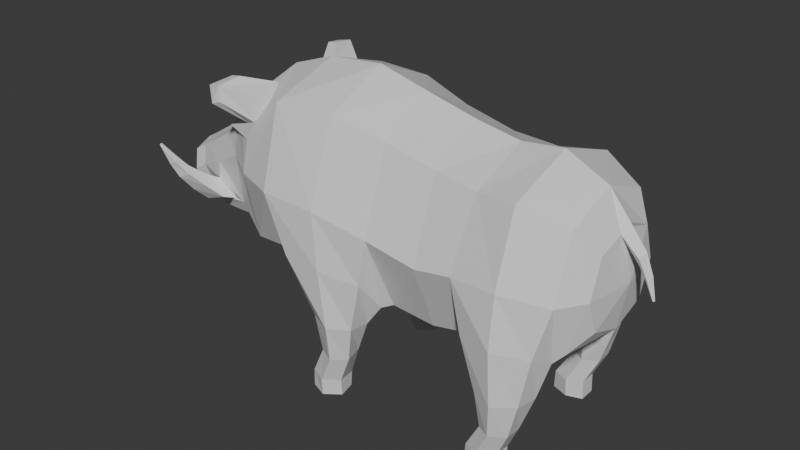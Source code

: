 # Source: low_poly_boar.blend  (saved by Blender 4.2.66; exported with 4.5.12 LTS)
import bpy
from mathutils import Matrix  # noqa: F401  (used for matrix-valued properties, if any)

bpy.ops.wm.read_factory_settings(use_empty=True)
scene = bpy.context.scene
scene.name = 'Scene'

# ---- collections
col_collection = bpy.data.collections.new('Collection'); scene.collection.children.link(col_collection)

# ---- images (referenced by path relative to the original .blend; pixels are not part of the script)
import os
ASSET_DIR = os.environ.get("B2B_ASSET_DIR", "")  # directory of the original .blend (textures are referenced by path, not embedded)
HERE = os.path.dirname(os.path.abspath(__file__))  # packed textures are extracted next to this script under _unpacked/

def load_image(name, relpath, width, height, colorspace="sRGB"):
    """Load a texture the original file referenced (path relative to the .blend, or extracted next to this script)."""
    p = next((c for c in (os.path.join(HERE, relpath), os.path.join(ASSET_DIR, relpath)) if relpath and os.path.exists(c)), "")
    if p:
        img = bpy.data.images.load(p, check_existing=True)
        img.name = name
    else:  # same state as the original file: an image datablock whose file is absent (Cycles renders it pink)
        img = bpy.data.images.new(name, width, height)
        img.source = "FILE"
        img.filepath = "//" + (relpath or name)
    img.colorspace_settings.name = colorspace
    return img
img_coloratlas_png = load_image('ColorAtlas.png', 'ColorAtlas.png', 1024, 1024, 'sRGB')

# ---- materials (node trees are filled in below, after node groups)
mat_material = bpy.data.materials.new('Material')
mat_material.alpha_threshold = 0.0
mat_material.roughness = 0.5
mat_material.line_color = (0.0, 0.0, 0.0, 1.0)
mat_boarcolors = bpy.data.materials.new('BoarColors')
mat_boarcolors.alpha_threshold = 0.0
mat_boarcolors.roughness = 0.5
mat_boarcolors.line_color = (0.0, 0.0, 0.0, 1.0)

# ---- material node trees
mat_material.use_nodes = True; mat_material.node_tree.nodes.clear()
_N = mat_material.node_tree.nodes; _L = mat_material.node_tree.links
n0 = _N.new('ShaderNodeOutputMaterial'); n0.name = 'Material Output'; n0.location = (300, 300)
n1 = _N.new('ShaderNodeBsdfPrincipled'); n1.name = 'Principled BSDF'; n1.location = (10, 300)
n1.inputs[3].default_value = 1.45
_L.new(n1.outputs[0], n0.inputs[0])
n0.is_active_output = True
mat_boarcolors.use_nodes = True; mat_boarcolors.node_tree.nodes.clear()
_N = mat_boarcolors.node_tree.nodes; _L = mat_boarcolors.node_tree.links
n0 = _N.new('ShaderNodeOutputMaterial'); n0.name = 'Material Output'; n0.location = (295, 264)
n1 = _N.new('ShaderNodeBsdfPrincipled'); n1.name = 'Principled BSDF'; n1.location = (5, 264)
n1.inputs[3].default_value = 1.45
n2 = _N.new('ShaderNodeTexImage'); n2.name = 'Image Texture.001'; n2.location = (-331, 194)
n2.image = img_coloratlas_png
_L.new(n1.outputs[0], n0.inputs[0])
_L.new(n2.outputs[0], n1.inputs[0])
n0.is_active_output = True

# ---- world
world_world = bpy.data.worlds.new('World'); scene.world = world_world
world_world.use_nodes = True; world_world.node_tree.nodes.clear()
_N = world_world.node_tree.nodes; _L = world_world.node_tree.links
n0 = _N.new('ShaderNodeOutputWorld'); n0.name = 'World Output'; n0.location = (300, 300)
n1 = _N.new('ShaderNodeBackground'); n1.name = 'Background'; n1.location = (10, 300)
n1.inputs[0].default_value = (0.05088, 0.05088, 0.05088, 1.0)
_L.new(n1.outputs[0], n0.inputs[0])
n0.is_active_output = True
world_world.color = (0.05088, 0.05088, 0.05088)
world_world.sun_shadow_jitter_overblur = 0.0

# ---- meshes
me_cube = bpy.data.meshes.new('Cube')
me_cube.from_pydata([(0.4266, 0.0, -0.8468), (0.4266, -0.6765, -0.07632), (0.4266, 0.0, 0.7889), (-1.863e-09, -0.4568, 0.6595), (0.05153, -0.438, -0.6078), (0.4266, -0.4528, -0.6232), (-6.519e-09, 0.0, 0.8895), (1.304e-08, -0.6867, 4.657e-09), (0.4266, -0.4528, 0.5652), (0.0, 0.0, -0.8587), (0.784, 0.0, -0.735), (0.7291, -0.6789, -0.02385), (0.784, 0.0, 0.7296), (0.7291, -0.4847, -0.5402), (0.784, -0.4828, 0.5348), (1.122, 0.0, -0.6927), (1.122, -0.7334, 0.01843), (1.122, 0.0, 0.7719), (1.122, -0.3111, -0.4979), (1.122, -0.5496, 0.5771), (1.457, 0.0, -0.5565), (1.46, -0.5784, -0.03293), (1.46, 0.0, 0.6117), (1.48, -0.4151, -0.4418), (1.46, -0.4228, 0.445), (1.605, 0.0, -0.3868), (1.605, -0.3872, -0.0195), (1.627, 0.0, 0.4079), (1.605, -0.2866, -0.2862), (1.605, -0.2866, 0.269), (-0.4305, -0.5307, 0.7671), (-0.3746, -0.3377, -0.6218), (-0.4305, 0.0, 0.9971), (-0.4305, -0.7606, 0.1076), (-0.4305, 0.0, -0.7511), (-0.9109, -0.5753, 0.759), (-0.8955, -0.5753, -0.3949), (-0.9109, 0.0, 0.9491), (-0.8955, -0.7655, 0.1251), (-0.8955, 0.0, -0.5851), (-1.241, -0.4217, 0.6187), (-1.274, -0.4815, -0.473), (-1.276, 0.0, 0.8191), (-1.261, -0.6224, 0.1201), (-1.274, 0.0, -0.614), (-1.655, -0.2941, 0.3666), (-1.582, -0.3089, -0.4313), (-1.702, 0.0, 0.4499), (-1.577, -0.4103, 0.1058), (-1.566, 0.0, -0.5585), (-1.793, -0.2663, 0.1991), (-1.947, -0.2344, -0.485), (-1.793, 0.0, 0.2829), (-1.878, -0.3255, -0.0486), (-1.947, 0.0, -0.5688), (-2.227, -0.1637, -0.06002), (-2.117, -0.1759, -0.414), (-2.249, 0.0, -0.004494), (-2.163, -0.237, -0.1963), (-2.101, 0.0, -0.4399), (-2.342, -0.1637, -0.1273), (-2.238, -0.1933, -0.4438), (-2.364, 0.0, -0.07175), (-2.278, -0.237, -0.2636), (-2.222, 0.0, -0.4658), (-0.1348, -0.5194, -0.8005), (-0.1416, -0.6917, -0.7823), (-0.3161, -0.4127, -0.8503), (-0.311, -0.7787, -0.7951), (-0.5158, -0.5453, -0.804), (-0.5153, -0.6789, -0.798), (-1.922, -0.2822, -0.3951), (-1.581, -0.3525, -0.3193), (-2.311, -0.06526, -0.2255), (-2.265, -0.06337, -0.3591), (-2.268, -0.1267, -0.353), (-2.29, -0.152, -0.2855), (-2.311, -0.1095, -0.2174), (-2.28, -0.06137, -0.2089), (-2.234, -0.05948, -0.3426), (-2.237, -0.1228, -0.3365), (-2.26, -0.1481, -0.2689), (-2.285, -0.1146, -0.1939), (-1.876, -0.3323, -0.2034), (-1.729, -0.3061, -0.3463), (-1.932, -0.4228, -0.369), (-1.889, -0.3437, -0.1965), (-1.75, -0.4207, -0.3015), (-2.001, -0.5056, -0.28), (-1.943, -0.4217, -0.1538), (-1.844, -0.4967, -0.2143), (-2.07, -0.5852, -0.1618), (-2.026, -0.5235, -0.06845), (-1.964, -0.5721, -0.1129), (-2.152, -0.6029, -0.06449), (-2.133, -0.5536, -0.0009883), (-2.077, -0.6021, -0.028), (-2.275, -0.5928, 0.06581), (-2.268, -0.5665, 0.06628), (-2.259, -0.5838, 0.06931), (-1.988, -0.2546, -0.2871), (-1.993, -0.3282, -0.288), (-2.048, -0.4102, -0.2199), (-2.121, -0.5028, -0.118), (-2.199, -0.5491, -0.02664), (-2.286, -0.5731, 0.07047), (-1.276, -0.2704, 0.74), (-1.271, -0.5289, 0.4905), (-1.068, -0.4884, 0.7039), (-1.174, -0.5572, 0.5311), (-1.172, -0.2964, 0.7692), (-1.484, -0.6899, 0.786), (-1.427, -0.5164, 0.8233), (-1.425, -0.7303, 0.6663), (-1.371, -0.712, 0.8058), (-1.362, -0.7133, 0.6873), (-1.348, -0.5171, 0.8372), (-1.268, -0.5584, 0.3735), (-1.55, -0.4576, 0.3833), (-0.2306, -0.5151, -1.067), (-0.196, -0.6618, -1.07), (-0.3312, -0.4492, -1.093), (-0.3185, -0.7379, -1.092), (-0.4593, -0.5323, -1.095), (-0.4529, -0.6686, -1.088), (-0.3161, -0.5005, -1.311), (-0.2962, -0.6464, -1.307), (-0.4377, -0.4398, -1.321), (-0.42, -0.7284, -1.313), (-0.5601, -0.5104, -1.309), (-0.5537, -0.6663, -1.311), (-0.326, -0.4997, -1.441), (-0.2964, -0.6359, -1.446), (-0.4525, -0.4488, -1.454), (-0.4201, -0.7204, -1.451), (-0.5602, -0.5129, -1.448), (-0.5539, -0.6689, -1.449), (-0.367, -0.7858, -0.3334), (-0.7015, -0.7651, -0.3241), (-0.7015, -0.5489, -0.5916), (-0.3321, -0.3803, -0.739), (-0.03301, -0.4805, -0.644), (-0.05744, -0.6936, -0.3818), (0.8201, -0.5276, -0.5575), (0.8339, -0.6937, -0.4214), (1.124, -0.3906, -0.6198), (1.127, -0.7865, -0.3899), (1.405, -0.4575, -0.5199), (1.365, -0.642, -0.425), (0.9459, -0.5555, -0.8155), (0.9743, -0.7042, -0.808), (1.114, -0.4558, -0.8227), (1.14, -0.7736, -0.8162), (1.326, -0.4974, -0.8087), (1.3, -0.6655, -0.8026), (1.003, -0.5456, -1.095), (1.006, -0.6756, -1.086), (1.108, -0.4749, -1.095), (1.11, -0.7313, -1.088), (1.228, -0.5266, -1.089), (1.227, -0.6591, -1.085), (0.8808, -0.5034, -1.31), (0.8825, -0.6533, -1.308), (1.004, -0.4498, -1.313), (1.005, -0.7139, -1.298), (1.127, -0.498, -1.302), (1.124, -0.6364, -1.302), (0.8727, -0.5074, -1.459), (0.8713, -0.6553, -1.46), (1.007, -0.4565, -1.456), (1.008, -0.7205, -1.455), (1.13, -0.5018, -1.459), (1.127, -0.6403, -1.46), (1.668, 0.0, -0.01779), (1.608, -0.07448, 0.3418), (1.625, 0.0, 0.2473), (1.742, -0.0534, 0.1972), (1.761, 0.0, 0.24), (1.719, 0.0, 0.1239), (1.799, -0.03666, 0.06277), (1.823, 0.0, 0.08316), (1.776, 0.0, 0.03363), (1.846, -0.01396, -0.08508), (1.855, 0.0, -0.08578), (1.837, 0.0, -0.09728), (-1.4, -0.4782, 0.372), (-1.577, -0.3471, 0.368), (-1.508, -0.4171, 0.2759), (-1.526, -0.4383, 0.3893)], [], [(3, 6, 2, 8), (4, 7, 1, 5), (3, 7, 1, 8), (4, 9, 0, 5), (8, 1, 11, 14), (5, 1, 11, 13), (5, 0, 10, 13), (8, 2, 12, 14), (14, 12, 17, 19), (13, 10, 15, 18), (16, 21, 148, 146), (14, 11, 16, 19), (19, 17, 22, 24), (18, 15, 20, 23), (11, 16, 146, 144), (19, 16, 21, 24), (24, 22, 27, 174, 29), (23, 20, 25, 28), (23, 21, 26, 28), (24, 21, 26, 29), (7, 3, 30, 33), (6, 3, 30, 32), (9, 4, 31, 34), (140, 139, 69, 67), (32, 30, 35, 37), (34, 31, 36, 39), (33, 30, 35, 38), (138, 137, 68, 70), (38, 36, 41, 43), (37, 35, 108, 110, 106, 42), (39, 36, 41, 44), (38, 35, 108, 109, 107, 117, 43), (43, 41, 46, 72, 48), (44, 41, 46, 49), (48, 72, 84, 83, 53), (47, 45, 50, 52), (49, 46, 51, 54), (53, 58, 55, 50), (53, 83, 100, 71, 56, 58), (52, 50, 55, 57), (54, 51, 56, 59), (48, 45, 50, 53), (59, 56, 61, 64), (58, 55, 60, 63), (58, 56, 61, 63), (57, 55, 60, 62), (62, 73, 74, 64), (29, 173, 175, 174), (66, 65, 119, 120), (68, 66, 120, 122), (142, 141, 65, 66), (139, 138, 70, 69), (141, 140, 67, 65), (137, 142, 66, 68), (56, 71, 51), (63, 76, 77, 60), (76, 75, 80, 81), (60, 77, 73, 62), (61, 75, 76, 63), (64, 74, 75, 61), (82, 81, 80, 79, 78), (74, 73, 78, 79), (77, 76, 81, 82), (75, 74, 79, 80), (73, 77, 82, 78), (46, 72, 84, 71, 51), (86, 87, 90, 89), (83, 84, 87, 86), (84, 71, 85, 87), (100, 83, 86, 101), (89, 90, 93, 92), (87, 85, 88, 90), (101, 86, 89, 102), (92, 93, 96, 95), (90, 88, 91, 93), (102, 89, 92, 103), (95, 96, 99, 98), (93, 91, 94, 96), (103, 92, 95, 104), (98, 99, 97, 105), (96, 94, 97, 99), (104, 95, 98, 105), (94, 104, 105, 97), (91, 103, 104, 94), (88, 102, 103, 91), (85, 101, 102, 88), (71, 100, 101, 85), (107, 109, 115, 113), (110, 108, 114, 116), (113, 115, 114, 111), (112, 116, 114, 111), (111, 40, 106, 112), (106, 110, 116, 112), (109, 108, 114, 115), (42, 106, 40, 45, 47), (107, 113, 111, 40), (45, 186, 188, 185, 117, 118), (118, 117, 107, 40), (117, 185, 187, 186, 45, 48, 43), (45, 40, 118), (120, 119, 125, 126), (122, 120, 126, 128), (67, 69, 123, 121), (65, 67, 121, 119), (70, 68, 122, 124), (69, 70, 124, 123), (129, 130, 136, 135), (130, 128, 134, 136), (121, 123, 129, 127), (119, 121, 127, 125), (124, 122, 128, 130), (123, 124, 130, 129), (128, 126, 132, 134), (126, 125, 131, 132), (127, 129, 135, 133), (125, 127, 133, 131), (33, 7, 142, 137), (4, 31, 140, 141), (36, 38, 138, 139), (7, 4, 141, 142), (38, 33, 137, 138), (31, 36, 139, 140), (144, 146, 152, 150), (147, 145, 151, 153), (13, 11, 144, 143), (21, 23, 147, 148), (18, 13, 143, 145), (23, 18, 145, 147), (151, 149, 155, 157), (154, 153, 159, 160), (146, 148, 154, 152), (148, 147, 153, 154), (145, 143, 149, 151), (143, 144, 150, 149), (158, 160, 166, 164), (156, 158, 164, 162), (149, 150, 156, 155), (153, 151, 157, 159), (150, 152, 158, 156), (152, 154, 160, 158), (161, 162, 168, 167), (163, 161, 167, 169), (160, 159, 165, 166), (157, 155, 161, 163), (155, 156, 162, 161), (159, 157, 163, 165), (132, 131, 133, 135, 136, 134), (168, 170, 172, 171, 169, 167), (165, 163, 169, 171), (162, 164, 170, 168), (164, 166, 172, 170), (166, 165, 171, 172), (176, 178, 181, 179), (173, 28, 25), (173, 26, 28), (173, 29, 26), (174, 175, 178, 176), (27, 174, 176, 177), (179, 181, 184, 182), (177, 176, 179, 180), (182, 184, 183), (180, 179, 182, 183), (186, 187, 188), (188, 187, 185)])
_uv = me_cube.uv_layers.new(name='UVMap')
_uv.uv.foreach_set('vector', [0.0, 0.0, 0.0, 0.0, 0.0, 0.0, 0.0, 0.0, 0.0, 0.0, 0.0, 0.0, 0.0, 0.0, 0.0, 0.0, 0.0, 0.0, 0.0, 0.0, 0.0, 0.0, 0.0, 0.0, 0.0, 0.0, 0.0, 0.0, 0.0, 0.0, 0.0, 0.0, 0.0, 0.0, 0.0, 0.0, 0.0, 0.0, 0.0, 0.0, 0.0, 0.0, 0.0, 0.0, 0.0, 0.0, 0.0, 0.0, 0.0, 0.0, 0.0, 0.0, 0.0, 0.0, 0.0, 0.0, 0.0, 0.0, 0.0, 0.0, 0.0, 0.0, 0.0, 0.0, 0.0, 0.0, 0.0, 0.0, 0.0, 0.0, 0.0, 0.0, 0.0, 0.0, 0.0, 0.0, 0.0, 0.0, 0.0, 0.0, 0.0, 0.0, 0.0, 0.0, 0.0, 0.0, 0.0, 0.0, 0.0, 0.0, 0.0, 0.0, 0.0, 0.0, 0.0, 0.0, 0.0, 0.0, 0.0, 0.0, 0.0, 0.0, 0.0, 0.0, 0.0, 0.0, 0.0, 0.0, 0.0, 0.0, 0.0, 0.0, 0.0, 0.0, 0.0, 0.0, 0.0, 0.0, 0.0, 0.0, 0.0, 0.0, 0.0, 0.0, 0.0, 0.0, 0.0, 0.0, 0.0, 0.0, 0.0, 0.0, 0.0, 0.0, 0.0, 0.0, 0.0, 0.0, 0.0, 0.0, 0.0, 0.0, 0.0, 0.0, 0.0, 0.0, 0.0, 0.0, 0.0, 0.0, 0.0, 0.0, 0.0, 0.0, 0.0, 0.0, 0.0, 0.0, 0.0, 0.0, 0.0, 0.0, 0.0, 0.0, 0.0, 0.0, 0.0, 0.0, 0.0, 0.0, 0.0, 0.0, 0.0, 0.0, 0.0, 0.0, 0.0, 0.0, 0.0, 0.0, 0.0, 0.0, 0.0, 0.0, 0.0, 0.0, 0.0, 0.0, 0.0, 0.0, 0.0, 0.0, 0.0, 0.0, 0.0, 0.0, 0.0, 0.0, 0.0, 0.0, 0.0, 0.0, 0.0, 0.0, 0.0, 0.0, 0.0, 0.0, 0.0, 0.0, 0.0, 0.0, 0.0, 0.0, 0.0, 0.0, 0.0, 0.0, 0.0, 0.0, 0.0, 0.0, 0.0, 0.0, 0.0, 0.0, 0.0, 0.0, 0.0, 0.0, 0.0, 0.0, 0.0, 0.0, 0.0, 0.0, 0.0, 0.0, 0.0, 0.0, 0.0, 0.0, 0.0, 0.0, 0.0, 0.0, 0.0, 0.0, 0.0, 0.0, 0.0, 0.0, 0.0, 0.0, 0.0, 0.0, 0.0, 0.0, 0.0, 0.0, 0.0, 0.0, 0.0, 0.0, 0.0, 0.0, 0.0, 0.0, 0.0, 0.0, 0.0, 0.0, 0.0, 0.0, 0.0, 0.0, 0.0, 0.0, 0.0, 0.0, 0.0, 0.0, 0.0, 0.0, 0.0, 0.0, 0.0, 0.0, 0.0, 0.0, 0.0, 0.0, 0.0, 0.0, 0.0, 0.0, 0.0, 0.0, 0.0, 0.0, 0.0, 0.0, 0.0, 0.0, 0.0, 0.0, 0.0, 0.0, 0.0, 0.0, 0.0, 0.0, 0.0, 0.0, 0.0, 0.0, 0.0, 0.0, 0.0, 0.0, 0.0, 0.0, 0.0, 0.0, 0.0, 0.0, 0.0, 0.0, 0.0, 0.0, 0.0, 0.0, 0.0, 0.0, 0.0, 0.0, 0.0, 0.0, 0.0, 0.0, 0.0, 0.0, 0.0, 0.0, 0.0, 0.0, 0.0, 0.0, 0.0, 0.0, 0.0, 0.0, 0.0, 0.0, 0.0, 0.0, 0.0, 0.0, 0.0, 0.0, 0.0, 0.0, 0.0, 0.0, 0.0, 0.0, 0.0, 0.0, 0.0, 0.0, 0.0, 0.0, 0.0, 0.0, 0.0, 0.0, 0.0, 0.0, 0.0, 0.0, 0.0, 0.0, 0.0, 0.0, 0.0, 0.0, 0.0, 0.0, 0.0, 0.0, 0.0, 0.0, 0.0, 0.0, 0.0, 0.0, 0.0, 0.0, 0.0, 0.0, 0.0, 0.0, 0.0, 0.0, 0.0, 0.0, 0.0, 0.0, 0.0, 0.0, 0.0, 0.0, 0.0, 0.0, 0.0, 0.0, 0.0, 0.0, 0.0, 0.0, 0.0, 0.0, 0.0, 0.0, 0.0, 0.0, 0.0, 0.0, 0.0, 0.0, 0.0, 0.0, 0.0, 0.0, 0.0, 0.0, 0.0, 0.0, 0.0, 0.0, 0.0, 0.0, 0.0, 0.0, 0.0, 0.0, 0.0, 0.0, 0.0, 0.0, 0.0, 0.0, 0.0, 0.0, 0.0, 0.0, 0.0, 0.0, 0.0, 0.0, 0.0, 0.0, 0.0, 0.0, 0.0, 0.0, 0.0, 0.0, 0.0, 0.0, 0.0, 0.0, 0.0, 0.0, 0.0, 0.0, 0.0, 0.0, 0.0, 0.0, 0.0, 0.0, 0.0, 0.0, 0.0, 0.0, 0.0, 0.0, 0.0, 0.0, 0.0, 0.0, 0.0, 0.0, 0.0, 0.0, 0.0, 0.0, 0.0, 0.0, 0.0, 0.0, 0.0, 0.0, 0.0, 0.0, 0.0, 0.0, 0.0, 0.0, 0.0, 0.0, 0.0, 0.0, 0.0, 0.0, 0.0, 0.0, 0.0, 0.0, 0.0, 0.0, 0.0, 0.0, 0.0, 0.0, 0.0, 0.0, 0.0, 0.0, 0.0, 0.0, 0.0, 0.0, 0.0, 0.0, 0.0, 0.0, 0.0, 0.0, 0.0, 0.0, 0.0, 0.0, 0.0, 0.0, 0.0, 0.0, 0.0, 0.0, 0.0, 0.0, 0.0, 0.0, 0.0, 0.0, 0.0, 0.0, 0.0, 0.0, 0.0, 0.0, 0.0, 0.0, 0.0, 0.0, 0.0, 0.0, 0.0, 0.0, 0.0, 0.0, 0.0, 0.0, 0.0, 0.0, 0.0, 0.0, 0.0, 0.0, 0.0, 0.0, 0.0, 0.0, 0.0, 0.0, 0.0, 0.0, 0.0, 0.0, 0.0, 0.0, 0.0, 0.0, 0.0, 0.0, 0.0, 0.0, 0.0, 0.0, 0.0, 0.0, 0.0, 0.0, 0.0, 0.0, 0.0, 0.0, 0.0, 0.0, 0.0, 0.0, 0.0, 0.0, 0.0, 0.0, 0.0, 0.0, 0.0, 0.0, 0.0, 0.0, 0.0, 0.0, 0.0, 0.0, 0.0, 0.0, 0.0, 0.0, 0.0, 0.0, 0.0, 0.0, 0.0, 0.0, 0.0, 0.0, 0.0, 0.0, 0.0, 0.0, 0.0, 0.0, 0.0, 0.0, 0.0, 0.0, 0.0, 0.0, 0.0, 0.0, 0.0, 0.0, 0.0, 0.0, 0.0, 0.0, 0.0, 0.0, 0.0, 0.0, 0.0, 0.0, 0.0, 0.0, 0.0, 0.0, 0.0, 0.0, 0.0, 0.0, 0.0, 0.0, 0.0, 0.0, 0.0, 0.0, 0.0, 0.0, 0.0, 0.0, 0.0, 0.0, 0.0, 0.0, 0.0, 0.0, 0.0, 0.0, 0.0, 0.0, 0.0, 0.0, 0.0, 0.0, 0.0, 0.0, 0.0, 0.0, 0.0, 0.0, 0.0, 0.0, 0.0, 0.0, 0.0, 0.0, 0.0, 0.0, 0.0, 0.0, 0.0, 0.0, 0.0, 0.0, 0.0, 0.0, 0.0, 0.0, 0.0, 0.0, 0.0, 0.0, 0.0, 0.0, 0.0, 0.0, 0.0, 0.0, 0.0, 0.0, 0.0, 0.0, 0.0, 0.0, 0.0, 0.0, 0.0, 0.0, 0.0, 0.0, 0.0, 0.0, 0.0, 0.0, 0.0, 0.0, 0.0, 0.0, 0.0, 0.0, 0.0, 0.0, 0.0, 0.0, 0.0, 0.0, 0.0, 0.0, 0.0, 0.0, 0.0, 0.0, 0.0, 0.0, 0.0, 0.0, 0.0, 0.0, 0.0, 0.0, 0.0, 0.0, 0.0, 0.0, 0.0, 0.0, 0.0, 0.0, 0.0, 0.0, 0.0, 0.0, 0.0, 0.0, 0.0, 0.0, 0.0, 0.0, 0.0, 0.0, 0.0, 0.0, 0.0, 0.0, 0.0, 0.0, 0.0, 0.0, 0.0, 0.0, 0.0, 0.0, 0.0, 0.0, 0.0, 0.0, 0.0, 0.0, 0.0, 0.0, 0.0, 0.0, 0.0, 0.0, 0.0, 0.0, 0.0, 0.0, 0.0, 0.0, 0.0, 0.0, 0.0, 0.0, 0.0, 0.0, 0.0, 0.0, 0.0, 0.0, 0.0, 0.0, 0.0, 0.0, 0.0, 0.0, 0.0, 0.0, 0.0, 0.0, 0.0, 0.0, 0.0, 0.0, 0.0, 0.0, 0.0, 0.0, 0.0, 0.0, 0.0, 0.0, 0.0, 0.0, 0.0, 0.0, 0.0, 0.0, 0.0, 0.0, 0.0, 0.0, 0.0, 0.0, 0.0, 0.0, 0.0, 0.0, 0.0, 0.0, 0.0, 0.0, 0.0, 0.0, 0.0, 0.0, 0.0, 0.0, 0.0, 0.0, 0.0, 0.0, 0.0, 0.0, 0.0, 0.0, 0.0, 0.0, 0.0, 0.0, 0.0, 0.0, 0.0, 0.0, 0.0, 0.0, 0.0, 0.0, 0.0, 0.0, 0.0, 0.0, 0.0, 0.0, 0.0, 0.0, 0.0, 0.0, 0.0, 0.0, 0.0, 0.0, 0.0, 0.0, 0.0, 0.0, 0.0, 0.0, 0.0, 0.0, 0.0, 0.0, 0.0, 0.0, 0.0, 0.0, 0.0, 0.0, 0.0, 0.0, 0.0, 0.0, 0.0, 0.0, 0.0, 0.0, 0.0, 0.0, 0.0, 0.0, 0.0, 0.0, 0.0, 0.0, 0.0, 0.0, 0.0, 0.0, 0.0, 0.0, 0.0, 0.0, 0.0, 0.0, 0.0, 0.0, 0.0, 0.0, 0.0, 0.0, 0.0, 0.0, 0.0, 0.0, 0.0, 0.0, 0.0, 0.0, 0.0, 0.0, 0.0, 0.0, 0.0, 0.0, 0.0, 0.0, 0.0, 0.0, 0.0, 0.0, 0.0, 0.0, 0.0, 0.0, 0.0, 0.0, 0.0, 0.0, 0.0, 0.0, 0.0, 0.0, 0.0, 0.0, 0.0, 0.0, 0.0, 0.0, 0.0, 0.0, 0.0, 0.0, 0.0, 0.0, 0.0, 0.0, 0.0, 0.0, 0.0, 0.0, 0.0, 0.0, 0.0, 0.0, 0.0, 0.0, 0.0, 0.0, 0.0, 0.0, 0.0, 0.0, 0.0, 0.0, 0.0, 0.0, 0.0, 0.0, 0.0, 0.0, 0.0, 0.0, 0.0, 0.0, 0.0, 0.0, 0.0, 0.0, 0.0, 0.0, 0.0, 0.0, 0.0, 0.0, 0.0, 0.0, 0.0, 0.0, 0.0, 0.0, 0.0, 0.0, 0.0, 0.0, 0.0, 0.0, 0.0, 0.0, 0.0, 0.0, 0.0, 0.0, 0.0, 0.0, 0.0, 0.0, 0.0, 0.0, 0.0, 0.0, 0.0, 0.0, 0.0, 0.0, 0.0, 0.0, 0.0, 0.0, 0.0, 0.0, 0.0, 0.0, 0.0, 0.0, 0.0, 0.0, 0.0, 0.0, 0.0, 0.0, 0.0, 0.0, 0.0, 0.0, 0.0, 0.0, 0.0, 0.0, 0.0, 0.0, 0.0, 0.0, 0.0, 0.0, 0.0, 0.0, 0.0, 0.0, 0.0, 0.0, 0.0, 0.0, 0.0, 0.0, 0.0, 0.0, 0.0, 0.0, 0.0, 0.0, 0.0, 0.0, 0.0, 0.0, 0.0, 0.0, 0.0, 0.0, 0.0, 0.0, 0.0, 0.0, 0.0, 0.0, 0.0, 0.0, 0.0, 0.0, 0.0, 0.0, 0.0, 0.0, 0.0, 0.0, 0.0, 0.0, 0.0, 0.0, 0.0, 0.0, 0.0, 0.0, 0.0, 0.0, 0.0, 0.0, 0.0, 0.0, 0.0, 0.0, 0.0, 0.0, 0.0, 0.0, 0.0, 0.0, 0.0, 0.0, 0.0, 0.0, 0.0, 0.0, 0.0, 0.0, 0.0, 0.0, 0.0, 0.0, 0.0, 0.0, 0.0, 0.0, 0.0, 0.0, 0.0, 0.0, 0.0, 0.0, 0.0, 0.0, 0.0, 0.0, 0.0, 0.0, 0.0, 0.0, 0.0, 0.0, 0.0, 0.0, 0.0, 0.0, 0.0, 0.0, 0.0, 0.0, 0.0, 0.0, 0.0, 0.0, 0.0, 0.0, 0.0, 0.0, 0.0, 0.0, 0.0, 0.0, 0.0, 0.0, 0.0, 0.0, 0.0, 0.0, 0.0, 0.0, 0.0, 0.0, 0.0, 0.0, 0.0, 0.0, 0.0, 0.0, 0.0, 0.0, 0.0, 0.0, 0.0, 0.0, 0.0, 0.0, 0.0, 0.0, 0.0, 0.0, 0.0, 0.0, 0.0, 0.0, 0.0, 0.0, 0.0, 0.0, 0.0, 0.0, 0.0, 0.0, 0.0, 0.0, 0.0, 0.0, 0.0, 0.0, 0.0, 0.0, 0.0, 0.0, 0.0, 0.0, 0.0, 0.0, 0.0, 0.0, 0.0, 0.0, 0.0, 0.0, 0.0, 0.0, 0.0, 0.0, 0.0, 0.0, 0.0, 0.0, 0.0, 0.0, 0.0, 0.0, 0.0, 0.0, 0.0, 0.0, 0.0, 0.0, 0.0, 0.0, 0.0, 0.0, 0.0, 0.0, 0.0, 0.0, 0.0, 0.0, 0.0, 0.0, 0.0, 0.0, 0.0, 0.0, 0.0, 0.0, 0.0, 0.0, 0.0, 0.0, 0.0, 0.0, 0.0, 0.0, 0.0, 0.0, 0.0, 0.0, 0.0, 0.0, 0.0, 0.0, 0.0, 0.0, 0.0, 0.0, 0.0, 0.0, 0.0, 0.0])
me_cube.materials.append(mat_material)
me_cube.use_mirror_vertex_groups = False
me_cube.update()
me_cube_001 = bpy.data.meshes.new('Cube.001')
me_cube_001.from_pydata([(0.1423, -0.2813, -0.02461), (0.1423, -0.04501, 0.2225), (0.1423, 0.2621, 0.02293), (-6.211e-10, 0.2058, 0.1709), (0.01718, -0.2146, 0.1278), (0.1423, -0.2202, 0.1323), (4.348e-09, -0.01996, 0.2281), (0.1423, 0.1746, 0.1668), (0.0, -0.2853, -0.02496), (0.2615, -0.2442, -0.02136), (0.2431, -0.02765, 0.2248), (0.2615, 0.2424, 0.0212), (0.2431, -0.1935, 0.1453), (0.2615, 0.1636, 0.1759), (0.3742, -0.2301, -0.02013), (0.3742, -0.01519, 0.2442), (0.3742, 0.2564, 0.02243), (0.3742, -0.1745, 0.08887), (0.3742, 0.1757, 0.1993), (0.4859, -0.1849, -0.01617), (0.487, -0.02775, 0.1912), (0.487, 0.2032, 0.01778), (0.4935, -0.1588, 0.125), (0.487, 0.1355, 0.1534), (0.5353, -0.1285, -0.01124), (0.5353, -0.01773, 0.128), (0.5425, 0.1355, 0.01186), (0.5353, -0.1034, 0.08688), (0.5353, 0.08104, 0.103), (-0.1435, 0.2394, 0.1986), (-0.1249, -0.2164, 0.09412), (-0.1435, 0.01364, 0.2558), (-0.1435, -0.2495, -0.02183), (-0.3037, 0.2354, 0.2132), (-0.2986, -0.1479, 0.1797), (-0.2986, 0.01931, 0.2579), (-0.2986, -0.1944, -0.017), (-0.4137, 0.1933, 0.1581), (-0.425, -0.1711, 0.1462), (-0.4204, 0.02179, 0.2103), (-0.425, -0.204, -0.01784), (-0.5518, 0.1132, 0.1084), (-0.5277, -0.1523, 0.09007), (-0.5611, 0.1583, 0.01385), (-0.526, 0.02324, 0.1394), (-0.5223, -0.1855, -0.01623), (-0.5979, 0.0584, 0.09425), (-0.6493, -0.1679, 0.06376), (-0.5979, 0.09399, 0.008223), (-0.6264, -0.02561, 0.1067), (-0.6493, -0.189, -0.01653), (-0.7425, -0.0247, 0.05264), (-0.706, -0.1426, 0.04639), (-0.7499, -0.001493, -0.0001306), (-0.7212, -0.0721, 0.07304), (-0.7006, -0.1461, -0.01279), (-0.7643, -0.04066, 0.05124), (-0.7298, -0.1467, 0.05188), (-0.7717, -0.01745, -0.001527), (-0.7429, -0.08806, 0.07164), (-0.7244, -0.1484, -0.01298), (-0.04496, -0.281, 0.1493), (-0.04722, -0.28, 0.207), (-0.1054, -0.2945, 0.1124), (-0.1037, -0.2868, 0.2356), (-0.172, -0.2829, 0.1578), (-0.1719, -0.2848, 0.2023), (-0.6409, -0.1395, 0.08226), (-0.5274, -0.1163, 0.1078), (-0.7538, -0.07042, 0.01568), (-0.7385, -0.1148, 0.01117), (-0.7395, -0.1146, 0.03239), (-0.7471, -0.09287, 0.04275), (-0.7538, -0.06901, 0.03061), (-0.7436, -0.0648, 0.01487), (-0.7283, -0.1092, 0.01036), (-0.7293, -0.109, 0.03158), (-0.7369, -0.08725, 0.04194), (-0.7452, -0.06137, 0.03299), (-0.6254, -0.07724, 0.1045), (-0.5766, -0.1239, 0.09164), (-0.6444, -0.1349, 0.1297), (-0.6298, -0.07527, 0.1085), (-0.5836, -0.1124, 0.131), (-0.6674, -0.1077, 0.1598), (-0.6479, -0.06334, 0.1356), (-0.6149, -0.08563, 0.1588), (-0.6904, -0.07076, 0.1897), (-0.6755, -0.03796, 0.1719), (-0.6549, -0.05412, 0.1868), (-0.7176, -0.03894, 0.1984), (-0.7114, -0.01642, 0.1839), (-0.6926, -0.0268, 0.1992), (-0.7587, 0.004633, 0.1988), (-0.7563, 0.005554, 0.1901), (-0.7535, 0.006059, 0.1959), (-0.6628, -0.1028, 0.07623), (-0.6647, -0.1052, 0.1006), (-0.683, -0.08497, 0.1299), (-0.7074, -0.05381, 0.1636), (-0.7332, -0.02481, 0.1816), (-0.7624, 0.006754, 0.1924), (-0.4255, 0.238, 0.1113), (-0.4238, 0.1476, 0.1899), (-0.3562, 0.2196, 0.1827), (-0.3916, 0.1602, 0.2005), (-0.391, 0.2469, 0.1208), (-0.495, 0.241, 0.252), (-0.4759, 0.2585, 0.1955), (-0.4752, 0.2001, 0.262), (-0.4572, 0.247, 0.26), (-0.4543, 0.2076, 0.2569), (-0.4496, 0.2631, 0.1961), (-0.4227, 0.1078, 0.1964), (-0.5168, 0.114, 0.1632), (-0.07691, -0.3694, 0.1401), (-0.06536, -0.3746, 0.1888), (-0.1104, -0.3761, 0.1175), (-0.1062, -0.3842, 0.2134), (-0.1531, -0.3793, 0.145), (-0.151, -0.3808, 0.1905), (-0.1054, -0.45, 0.1282), (-0.09879, -0.453, 0.1767), (-0.146, -0.4516, 0.1077), (-0.14, -0.4572, 0.2038), (-0.1868, -0.4498, 0.1315), (-0.1847, -0.4547, 0.1833), (-0.1087, -0.4933, 0.1241), (-0.09882, -0.4987, 0.1692), (-0.1509, -0.4959, 0.1068), (-0.1401, -0.5029, 0.1971), (-0.1868, -0.496, 0.1283), (-0.1847, -0.5009, 0.1801), (-0.1224, -0.1336, 0.2513), (-0.2339, -0.1299, 0.2447), (-0.2339, -0.2125, 0.1651), (-0.1107, -0.2565, 0.1048), (-0.01101, -0.2279, 0.1409), (-0.01916, -0.147, 0.2193), (0.2735, -0.2005, 0.1591), (0.2781, -0.1601, 0.2182), (0.3749, -0.2173, 0.1117), (0.376, -0.1524, 0.2499), (0.4684, -0.186, 0.1369), (0.4553, -0.1598, 0.2009), (0.3154, -0.2871, 0.1608), (0.3249, -0.2889, 0.2104), (0.3714, -0.2865, 0.1275), (0.3801, -0.2936, 0.2333), (0.4421, -0.2831, 0.1417), (0.4334, -0.286, 0.1977), (0.3343, -0.3797, 0.1494), (0.3355, -0.3804, 0.1928), (0.3695, -0.3777, 0.1259), (0.3701, -0.3826, 0.2113), (0.4095, -0.3772, 0.1433), (0.4092, -0.3797, 0.1874), (0.2937, -0.4497, 0.1292), (0.2943, -0.4536, 0.179), (0.3347, -0.4493, 0.1113), (0.335, -0.4518, 0.1994), (0.3757, -0.447, 0.1276), (0.3749, -0.4511, 0.1736), (0.291, -0.4993, 0.1262), (0.2906, -0.5041, 0.1752), (0.3358, -0.4969, 0.1093), (0.3361, -0.5044, 0.1971), (0.3767, -0.4994, 0.1243), (0.3759, -0.5035, 0.1703), (0.5562, -0.005909, -0.000517), (0.5361, 0.1114, 0.03467), (0.5419, 0.08215, 0.007187), (0.5808, 0.06396, 0.02347), (0.5869, 0.07852, 0.00687), (0.5733, 0.04115, 0.0036), (0.5991, 0.01331, 0.01391), (0.6089, 0.02018, 0.001766), (0.592, 0.002426, 0.0002123), (0.6107, -0.02908, 0.02711), (0.6414, -0.02775, -0.002428), (0.5818, -0.0432, -0.00378), (-0.467, 0.1097, 0.1697), (-0.5259, 0.1122, 0.126), (-0.5028, 0.07953, 0.1466), (-0.5088, 0.1166, 0.1569), (-0.4255, 0.2484, 0.09039), (-0.3037, 0.2847, 0.1046), (-1.747e-09, 0.2708, 0.06577), (-0.1435, 0.2942, 0.09744), (-0.5488, 0.1548, 0.06104), (-0.006404, 0.3444, 0.03013), (-0.006404, 0.3189, 0.07938), (-0.1499, 0.3433, 0.1001), (-0.1499, 0.3802, 0.03326), (-0.3137, 0.3415, 0.1008), (-0.3137, 0.3714, 0.03249), (-0.4286, 0.3201, 0.08989), (-0.4249, 0.3446, 0.03015), (-0.5575, 0.2315, 0.06633), (-0.5682, 0.2374, 0.02077), (0.6173, -0.07443, -0.006512), (0.1423, -0.005694, -0.2269), (-6.211e-10, 0.2324, -0.1326), (0.01718, -0.1892, -0.1632), (0.1423, -0.1939, -0.1685), (4.348e-09, 0.01996, -0.2281), (0.1423, 0.2009, -0.134), (0.2431, 0.01181, -0.2262), (0.2431, -0.1654, -0.1767), (0.2615, 0.1917, -0.1448), (0.3742, 0.02744, -0.2431), (0.3742, -0.1564, -0.1178), (0.3742, 0.2077, -0.1658), (0.487, 0.005872, -0.1931), (0.4935, -0.1347, -0.1507), (0.487, 0.1601, -0.1275), (0.5353, 0.004773, -0.1292), (0.5353, -0.08674, -0.1035), (0.5353, 0.0977, -0.08738), (-0.1435, 0.2703, -0.154), (-0.1249, -0.1967, -0.1303), (-0.1435, 0.05786, -0.2495), (-0.3037, 0.2688, -0.1691), (-0.2986, -0.1145, -0.2026), (-0.2986, 0.06381, -0.2507), (-0.4137, 0.2178, -0.1221), (-0.425, -0.1431, -0.1737), (-0.4204, 0.05797, -0.2033), (-0.5518, 0.1303, -0.08705), (-0.5277, -0.1343, -0.1151), (-0.526, 0.04709, -0.1332), (-0.5979, 0.07388, -0.08268), (-0.6493, -0.1543, -0.09195), (-0.6264, -0.006685, -0.1096), (-0.7425, -0.01518, -0.05613), (-0.706, -0.1324, -0.07045), (-0.7212, -0.05832, -0.08445), (-0.7643, -0.03114, -0.05752), (-0.7298, -0.1354, -0.07656), (-0.7429, -0.07428, -0.08584), (-0.04496, -0.2508, -0.1958), (-0.04722, -0.2398, -0.2525), (-0.1054, -0.2705, -0.1618), (-0.1037, -0.2415, -0.2818), (-0.172, -0.2512, -0.2045), (-0.1719, -0.2454, -0.2487), (-0.6409, -0.123, -0.1052), (-0.5274, -0.09582, -0.1264), (-0.7538, -0.06663, -0.02767), (-0.7385, -0.1111, -0.03093), (-0.7395, -0.1072, -0.05179), (-0.7471, -0.08403, -0.05823), (-0.7538, -0.06265, -0.04213), (-0.7436, -0.06124, -0.0259), (-0.7283, -0.1057, -0.02916), (-0.7293, -0.1018, -0.05002), (-0.7369, -0.07864, -0.05646), (-0.7452, -0.05471, -0.04315), (-0.6254, -0.05792, -0.1163), (-0.5766, -0.1061, -0.1118), (-0.6444, -0.1103, -0.1512), (-0.6298, -0.05529, -0.1199), (-0.5836, -0.08792, -0.1485), (-0.6674, -0.07834, -0.1761), (-0.6479, -0.03883, -0.1446), (-0.6149, -0.05675, -0.1712), (-0.6904, -0.03675, -0.1991), (-0.6755, -0.007524, -0.1759), (-0.6549, -0.02087, -0.1933), (-0.7176, -0.0039, -0.2021), (-0.7114, 0.01576, -0.1839), (-0.6926, 0.008196, -0.2008), (-0.7587, 0.03909, -0.195), (-0.7563, 0.03848, -0.1863), (-0.7535, 0.03999, -0.1919), (-0.6628, -0.08798, -0.09292), (-0.6647, -0.08613, -0.1174), (-0.683, -0.06113, -0.1427), (-0.7074, -0.02459, -0.1705), (-0.7332, 0.007108, -0.1832), (-0.7624, 0.04007, -0.1883), (-0.4255, 0.2537, -0.06832), (-0.4238, 0.1783, -0.1614), (-0.3562, 0.248, -0.1418), (-0.3916, 0.1926, -0.1696), (-0.391, 0.2641, -0.07611), (-0.495, 0.2811, -0.2063), (-0.4759, 0.2885, -0.1476), (-0.4752, 0.2426, -0.2232), (-0.4572, 0.2884, -0.2131), (-0.4543, 0.2491, -0.217), (-0.4496, 0.2932, -0.1474), (-0.4227, 0.1403, -0.1747), (-0.5168, 0.1406, -0.1409), (-0.07691, -0.3394, -0.2021), (-0.06536, -0.3361, -0.2509), (-0.1104, -0.3499, -0.181), (-0.1062, -0.3413, -0.2768), (-0.1531, -0.3484, -0.2087), (-0.151, -0.3419, -0.2537), (-0.1054, -0.4209, -0.2044), (-0.09879, -0.4154, -0.2527), (-0.146, -0.426, -0.1845), (-0.14, -0.4149, -0.2801), (-0.1868, -0.4201, -0.2076), (-0.1847, -0.416, -0.2594), (-0.1087, -0.4642, -0.2079), (-0.09882, -0.4618, -0.2533), (-0.1509, -0.4698, -0.1913), (-0.1401, -0.461, -0.2815), (-0.1868, -0.4661, -0.2125), (-0.1847, -0.462, -0.2643), (-0.1224, -0.0879, -0.2707), (-0.2339, -0.08541, -0.2636), (-0.2339, -0.1806, -0.1995), (-0.1107, -0.2344, -0.1478), (-0.01101, -0.2, -0.1784), (-0.01916, -0.1067, -0.2415), (0.2735, -0.1699, -0.1915), (0.2781, -0.1198, -0.2427), (0.3749, -0.1946, -0.1478), (0.376, -0.1067, -0.2726), (0.4684, -0.1594, -0.1671), (0.4553, -0.1225, -0.2256), (0.3154, -0.2548, -0.2082), (0.3249, -0.2479, -0.2574), (0.3714, -0.26, -0.1753), (0.3801, -0.2487, -0.2807), (0.4421, -0.2542, -0.1887), (0.4334, -0.2473, -0.2444), (0.3343, -0.348, -0.2131), (0.3355, -0.3412, -0.256), (0.3695, -0.3501, -0.1896), (0.3701, -0.3401, -0.2746), (0.4095, -0.3466, -0.2066), (0.4092, -0.3414, -0.2505), (0.2937, -0.4205, -0.2053), (0.2943, -0.4156, -0.2551), (0.3347, -0.4231, -0.1876), (0.335, -0.4104, -0.2749), (0.3757, -0.418, -0.2033), (0.3749, -0.4141, -0.2493), (0.291, -0.4698, -0.211), (0.2906, -0.466, -0.2601), (0.3358, -0.4703, -0.194), (0.3361, -0.4625, -0.2817), (0.3767, -0.4702, -0.2091), (0.3759, -0.4663, -0.2551), (0.5361, 0.1157, -0.01481), (0.5808, 0.06706, -0.01201), (0.5991, 0.01552, -0.01139), (0.6107, -0.02393, -0.03175), (-0.467, 0.1375, -0.148), (-0.5259, 0.1323, -0.1046), (-0.5028, 0.1038, -0.1305), (-0.5088, 0.142, -0.1343), (-0.4255, 0.2603, -0.04589), (-0.3037, 0.2985, -0.05357), (-1.747e-09, 0.2781, -0.01775), (-0.1435, 0.3066, -0.04488), (-0.5488, 0.163, -0.03323), (-0.006404, 0.3279, -0.02279), (-0.1499, 0.3554, -0.03893), (-0.3137, 0.3539, -0.04), (-0.4286, 0.3308, -0.03294), (-0.5575, 0.2395, -0.02512)], [], [(3, 7, 2, 187), (4, 5, 1, 6), (3, 6, 1, 7), (4, 8, 0, 5), (7, 1, 10, 13), (5, 12, 10, 1), (5, 0, 9, 12), (7, 13, 11, 2), (13, 18, 16, 11), (12, 9, 14, 17), (15, 142, 144, 20), (13, 10, 15, 18), (18, 23, 21, 16), (17, 14, 19, 22), (10, 140, 142, 15), (18, 15, 20, 23), (23, 28, 170, 26, 21), (22, 19, 24, 27), (22, 27, 25, 20), (23, 20, 25, 28), (6, 3, 29, 31), (186, 194, 196, 185), (8, 4, 30, 32), (136, 63, 65, 135), (187, 191, 192, 188), (32, 30, 34, 36), (31, 29, 33, 35), (134, 66, 64, 133), (35, 39, 38, 34), (189, 198, 199, 43), (36, 34, 38, 40), (35, 33, 104, 105, 103, 113, 39), (39, 44, 68, 42, 38), (40, 38, 42, 45), (44, 49, 79, 80, 68), (43, 48, 46, 41, 189), (45, 42, 47, 50), (49, 46, 51, 54), (49, 54, 52, 67, 96, 79), (48, 53, 51, 46), (50, 47, 52, 55), (44, 41, 46, 49), (55, 52, 57, 60), (54, 51, 56, 59), (54, 59, 57, 52), (53, 58, 56, 51), (58, 60, 70, 69), (28, 169, 171, 170), (62, 116, 115, 61), (64, 118, 116, 62), (138, 62, 61, 137), (135, 65, 66, 134), (137, 61, 63, 136), (133, 64, 62, 138), (52, 47, 67), (59, 56, 73, 72), (72, 77, 76, 71), (56, 58, 69, 73), (57, 59, 72, 71), (60, 57, 71, 70), (78, 74, 75, 76, 77), (70, 75, 74, 69), (73, 78, 77, 72), (71, 76, 75, 70), (69, 74, 78, 73), (42, 68, 80, 67, 47), (82, 85, 86, 83), (79, 82, 83, 80), (80, 83, 81, 67), (96, 97, 82, 79), (85, 88, 89, 86), (83, 86, 84, 81), (97, 98, 85, 82), (88, 91, 92, 89), (86, 89, 87, 84), (98, 99, 88, 85), (91, 94, 95, 92), (89, 92, 90, 87), (99, 100, 91, 88), (94, 101, 93, 95), (92, 95, 93, 90), (100, 101, 94, 91), (90, 93, 101, 100), (87, 90, 100, 99), (84, 87, 99, 98), (81, 84, 98, 97), (67, 81, 97, 96), (103, 105, 111, 109), (106, 112, 110, 104), (109, 111, 110, 107), (108, 107, 110, 112), (107, 108, 102, 37), (102, 108, 112, 106), (105, 104, 110, 111), (188, 192, 194, 186), (103, 109, 107, 37), (41, 182, 184, 181, 113, 114), (114, 113, 103, 37), (113, 181, 183, 182, 41, 44, 39), (41, 114, 37), (116, 122, 121, 115), (118, 124, 122, 116), (63, 117, 119, 65), (61, 115, 117, 63), (66, 120, 118, 64), (65, 119, 120, 66), (125, 131, 132, 126), (126, 132, 130, 124), (117, 123, 125, 119), (115, 121, 123, 117), (120, 126, 124, 118), (119, 125, 126, 120), (124, 130, 128, 122), (122, 128, 127, 121), (123, 129, 131, 125), (121, 127, 129, 123), (31, 133, 138, 6), (4, 137, 136, 30), (34, 135, 134, 35), (6, 138, 137, 4), (35, 134, 133, 31), (30, 136, 135, 34), (140, 146, 148, 142), (143, 149, 147, 141), (12, 139, 140, 10), (20, 144, 143, 22), (17, 141, 139, 12), (22, 143, 141, 17), (147, 153, 151, 145), (150, 156, 155, 149), (142, 148, 150, 144), (144, 150, 149, 143), (141, 147, 145, 139), (139, 145, 146, 140), (154, 160, 162, 156), (152, 158, 160, 154), (145, 151, 152, 146), (149, 155, 153, 147), (146, 152, 154, 148), (148, 154, 156, 150), (157, 163, 164, 158), (159, 165, 163, 157), (156, 162, 161, 155), (153, 159, 157, 151), (151, 157, 158, 152), (155, 161, 159, 153), (128, 130, 132, 131, 129, 127), (164, 163, 165, 167, 168, 166), (161, 167, 165, 159), (158, 164, 166, 160), (160, 166, 168, 162), (162, 168, 167, 161), (172, 174, 177, 175), (169, 27, 24), (169, 25, 27), (169, 28, 25), (170, 171, 174, 172), (26, 170, 172, 173), (175, 177, 180, 178), (173, 172, 175, 176), (179, 178, 200), (176, 175, 178, 179), (182, 183, 184), (184, 183, 181), (190, 193, 192, 191), (186, 33, 29, 188), (185, 102, 106, 104, 33, 186), (189, 41, 37, 102, 185), (191, 2, 190), (188, 29, 3, 187), (193, 195, 194, 192), (195, 197, 196, 194), (197, 199, 198, 196), (191, 187, 2), (185, 196, 198, 189), (200, 178, 180), (202, 358, 2, 206), (203, 205, 201, 204), (202, 206, 201, 205), (203, 204, 0, 8), (206, 209, 207, 201), (204, 201, 207, 208), (204, 208, 9, 0), (206, 2, 11, 209), (209, 11, 16, 212), (208, 211, 14, 9), (210, 213, 323, 321), (209, 212, 210, 207), (212, 16, 21, 215), (211, 214, 19, 14), (207, 210, 321, 319), (212, 215, 213, 210), (215, 21, 26, 348, 218), (214, 217, 24, 19), (214, 213, 216, 217), (215, 218, 216, 213), (205, 221, 219, 202), (357, 356, 364, 363), (8, 32, 220, 203), (315, 314, 244, 242), (358, 359, 362, 361), (32, 36, 223, 220), (221, 224, 222, 219), (313, 312, 243, 245), (224, 223, 226, 227), (360, 43, 199, 365), (36, 40, 226, 223), (224, 227, 292, 282, 284, 283, 222), (227, 226, 229, 247, 230), (40, 45, 229, 226), (230, 247, 259, 258, 233), (43, 360, 228, 231, 48), (45, 50, 232, 229), (233, 236, 234, 231), (233, 258, 275, 246, 235, 236), (48, 231, 234, 53), (50, 55, 235, 232), (230, 233, 231, 228), (55, 60, 238, 235), (236, 239, 237, 234), (236, 235, 238, 239), (53, 234, 237, 58), (58, 248, 249, 60), (218, 348, 171, 169), (241, 240, 294, 295), (243, 241, 295, 297), (317, 316, 240, 241), (314, 313, 245, 244), (316, 315, 242, 240), (312, 317, 241, 243), (235, 246, 232), (239, 251, 252, 237), (251, 250, 255, 256), (237, 252, 248, 58), (238, 250, 251, 239), (60, 249, 250, 238), (257, 256, 255, 254, 253), (249, 248, 253, 254), (252, 251, 256, 257), (250, 249, 254, 255), (248, 252, 257, 253), (229, 232, 246, 259, 247), (261, 262, 265, 264), (258, 259, 262, 261), (259, 246, 260, 262), (275, 258, 261, 276), (264, 265, 268, 267), (262, 260, 263, 265), (276, 261, 264, 277), (267, 268, 271, 270), (265, 263, 266, 268), (277, 264, 267, 278), (270, 271, 274, 273), (268, 266, 269, 271), (278, 267, 270, 279), (273, 274, 272, 280), (271, 269, 272, 274), (279, 270, 273, 280), (269, 279, 280, 272), (266, 278, 279, 269), (263, 277, 278, 266), (260, 276, 277, 263), (246, 275, 276, 260), (282, 288, 290, 284), (285, 283, 289, 291), (288, 286, 289, 290), (287, 291, 289, 286), (286, 225, 281, 287), (281, 285, 291, 287), (284, 290, 289, 283), (359, 357, 363, 362), (282, 225, 286, 288), (228, 293, 292, 352, 355, 353), (293, 225, 282, 292), (292, 227, 230, 228, 353, 354, 352), (228, 225, 293), (295, 294, 300, 301), (297, 295, 301, 303), (242, 244, 298, 296), (240, 242, 296, 294), (245, 243, 297, 299), (244, 245, 299, 298), (304, 305, 311, 310), (305, 303, 309, 311), (296, 298, 304, 302), (294, 296, 302, 300), (299, 297, 303, 305), (298, 299, 305, 304), (303, 301, 307, 309), (301, 300, 306, 307), (302, 304, 310, 308), (300, 302, 308, 306), (221, 205, 317, 312), (203, 220, 315, 316), (223, 224, 313, 314), (205, 203, 316, 317), (224, 221, 312, 313), (220, 223, 314, 315), (319, 321, 327, 325), (322, 320, 326, 328), (208, 207, 319, 318), (213, 214, 322, 323), (211, 208, 318, 320), (214, 211, 320, 322), (326, 324, 330, 332), (329, 328, 334, 335), (321, 323, 329, 327), (323, 322, 328, 329), (320, 318, 324, 326), (318, 319, 325, 324), (333, 335, 341, 339), (331, 333, 339, 337), (324, 325, 331, 330), (328, 326, 332, 334), (325, 327, 333, 331), (327, 329, 335, 333), (336, 337, 343, 342), (338, 336, 342, 344), (335, 334, 340, 341), (332, 330, 336, 338), (330, 331, 337, 336), (334, 332, 338, 340), (307, 306, 308, 310, 311, 309), (343, 345, 347, 346, 344, 342), (340, 338, 344, 346), (337, 339, 345, 343), (339, 341, 347, 345), (341, 340, 346, 347), (349, 350, 177, 174), (169, 24, 217), (169, 217, 216), (169, 216, 218), (348, 349, 174, 171), (26, 173, 349, 348), (350, 351, 180, 177), (173, 176, 350, 349), (179, 200, 351), (176, 179, 351, 350), (353, 355, 354), (355, 352, 354), (190, 361, 362, 193), (357, 359, 219, 222), (356, 357, 222, 283, 285, 281), (360, 356, 281, 225, 228), (361, 190, 2), (359, 358, 202, 219), (193, 362, 363, 195), (195, 363, 364, 197), (197, 364, 365, 199), (361, 2, 358), (356, 360, 365, 364), (200, 180, 351)])
_uv = me_cube_001.uv_layers.new(name='UVMap')
_uv.uv.foreach_set('vector', [0.3109, 0.5883, 0.3216, 0.586, 0.3216, 0.5916, 0.3109, 0.5925, 0.3122, 0.5565, 0.3216, 0.5561, 0.3216, 0.5698, 0.3109, 0.5718, 0.3109, 0.5883, 0.3109, 0.5718, 0.3216, 0.5698, 0.3216, 0.586, 0.3122, 0.5565, 0.3109, 0.5502, 0.3216, 0.5505, 0.3216, 0.5561, 0.3216, 0.586, 0.3216, 0.5698, 0.3292, 0.5712, 0.3306, 0.5852, 0.3216, 0.5561, 0.3292, 0.5582, 0.3292, 0.5712, 0.3216, 0.5698, 0.3216, 0.5561, 0.3216, 0.5505, 0.3306, 0.5533, 0.3292, 0.5582, 0.3216, 0.586, 0.3306, 0.5852, 0.3306, 0.5901, 0.3216, 0.5916, 0.3306, 0.5852, 0.339, 0.5863, 0.339, 0.5911, 0.3306, 0.5901, 0.3292, 0.5582, 0.3306, 0.5533, 0.339, 0.5544, 0.339, 0.5593, 0.339, 0.5722, 0.3392, 0.562, 0.3451, 0.5611, 0.3475, 0.5709, 0.3306, 0.5852, 0.3292, 0.5712, 0.339, 0.5722, 0.339, 0.5863, 0.339, 0.5863, 0.3475, 0.5829, 0.3475, 0.5871, 0.339, 0.5911, 0.339, 0.5593, 0.339, 0.5544, 0.3475, 0.5578, 0.348, 0.5607, 0.3292, 0.5712, 0.3318, 0.5612, 0.3392, 0.562, 0.339, 0.5722, 0.339, 0.5863, 0.339, 0.5722, 0.3475, 0.5709, 0.3475, 0.5829, 0.3475, 0.5829, 0.3512, 0.5785, 0.3512, 0.5803, 0.3517, 0.582, 0.3475, 0.5871, 0.348, 0.5607, 0.3475, 0.5578, 0.3512, 0.562, 0.3512, 0.5646, 0.348, 0.5607, 0.3512, 0.5646, 0.3512, 0.5713, 0.3475, 0.5709, 0.3475, 0.5829, 0.3475, 0.5709, 0.3512, 0.5713, 0.3512, 0.5785, 0.3109, 0.5718, 0.3109, 0.5883, 0.3001, 0.591, 0.3001, 0.5745, 0.04971, 0.5889, 0.04897, 0.5932, 0.04031, 0.5915, 0.04055, 0.5861, 0.3109, 0.5502, 0.3122, 0.5565, 0.3015, 0.5561, 0.3001, 0.5529, 0.3025, 0.5532, 0.3029, 0.5504, 0.2979, 0.5516, 0.2933, 0.5569, 0.07258, 0.5876, 0.0721, 0.5913, 0.06129, 0.5933, 0.06178, 0.5896, 0.3001, 0.5529, 0.3015, 0.5561, 0.2884, 0.5618, 0.2884, 0.5571, 0.3001, 0.5745, 0.3001, 0.591, 0.288, 0.5908, 0.2884, 0.5749, 0.2933, 0.5636, 0.2979, 0.5517, 0.3031, 0.5518, 0.3017, 0.5634, 0.2884, 0.5749, 0.2792, 0.5748, 0.2789, 0.5599, 0.2884, 0.5618, 0.03126, 0.5789, 0.03061, 0.5847, 0.0298, 0.5848, 0.03033, 0.5788, 0.2884, 0.5571, 0.2884, 0.5618, 0.2789, 0.5599, 0.2789, 0.5563, 0.2884, 0.5749, 0.288, 0.5908, 0.284, 0.5894, 0.2814, 0.5851, 0.279, 0.5841, 0.279, 0.5811, 0.2792, 0.5748, 0.2792, 0.5748, 0.2713, 0.5744, 0.2712, 0.5637, 0.2711, 0.5609, 0.2789, 0.5599, 0.2789, 0.5563, 0.2789, 0.5599, 0.2711, 0.5609, 0.2715, 0.5577, 0.2713, 0.5744, 0.2637, 0.5705, 0.2638, 0.5667, 0.2674, 0.5631, 0.2712, 0.5637, 0.2686, 0.5837, 0.2659, 0.5789, 0.2659, 0.5768, 0.2693, 0.581, 0.2695, 0.5838, 0.2715, 0.5577, 0.2711, 0.5609, 0.262, 0.5596, 0.262, 0.5575, 0.2637, 0.5705, 0.2659, 0.5768, 0.255, 0.5703, 0.2566, 0.5668, 0.2637, 0.5705, 0.2566, 0.5668, 0.2577, 0.5614, 0.2626, 0.5618, 0.261, 0.5646, 0.2638, 0.5667, 0.2659, 0.5789, 0.2544, 0.5716, 0.255, 0.5703, 0.2659, 0.5768, 0.262, 0.5575, 0.262, 0.5596, 0.2577, 0.5614, 0.2581, 0.5607, 0.2713, 0.5744, 0.2693, 0.581, 0.2659, 0.5768, 0.2637, 0.5705, 0.1623, 0.6593, 0.1619, 0.6624, 0.1495, 0.6648, 0.1501, 0.6621, 0.167, 0.6842, 0.1669, 0.6995, 0.1535, 0.6982, 0.1536, 0.683, 0.167, 0.6842, 0.1536, 0.683, 0.1495, 0.6648, 0.1619, 0.6624, 0.1672, 0.7055, 0.1538, 0.7042, 0.1535, 0.6982, 0.1669, 0.6995, 0.1538, 0.7042, 0.1501, 0.6621, 0.1507, 0.6737, 0.1522, 0.6879, 0.3512, 0.5785, 0.3527, 0.5713, 0.3517, 0.578, 0.3512, 0.5803, 0.3073, 0.5521, 0.3059, 0.5449, 0.3051, 0.545, 0.3075, 0.5517, 0.3031, 0.5518, 0.3029, 0.5443, 0.3059, 0.5449, 0.3073, 0.5521, 0.3094, 0.5622, 0.3073, 0.5521, 0.3075, 0.5517, 0.31, 0.5556, 0.2933, 0.5569, 0.2979, 0.5516, 0.2979, 0.5517, 0.2933, 0.5636, 0.31, 0.5556, 0.3075, 0.5517, 0.3029, 0.5504, 0.3025, 0.5532, 0.3017, 0.5634, 0.3031, 0.5518, 0.3073, 0.5521, 0.3094, 0.5622, 0.2577, 0.5614, 0.262, 0.5596, 0.2626, 0.5618, 0.1536, 0.683, 0.1535, 0.6982, 0.1525, 0.6886, 0.1515, 0.6815, 0.1515, 0.6815, 0.155, 0.6817, 0.1542, 0.6746, 0.1507, 0.6743, 0.1535, 0.6982, 0.1538, 0.7042, 0.1522, 0.6879, 0.1525, 0.6886, 0.1495, 0.6648, 0.1536, 0.683, 0.1515, 0.6815, 0.1507, 0.6743, 0.1501, 0.6621, 0.1495, 0.6648, 0.1507, 0.6743, 0.1507, 0.6737, 0.1559, 0.6896, 0.1557, 0.6881, 0.1542, 0.6739, 0.1542, 0.6746, 0.155, 0.6817, 0.1507, 0.6737, 0.1542, 0.6739, 0.1557, 0.6881, 0.1522, 0.6879, 0.1525, 0.6886, 0.1559, 0.6896, 0.155, 0.6817, 0.1515, 0.6815, 0.1507, 0.6743, 0.1542, 0.6746, 0.1542, 0.6739, 0.1507, 0.6737, 0.1522, 0.6879, 0.1557, 0.6881, 0.1559, 0.6896, 0.1525, 0.6886, 0.2711, 0.5609, 0.2712, 0.5637, 0.2674, 0.5631, 0.2626, 0.5618, 0.262, 0.5596, 0.3602, 0.06886, 0.357, 0.07138, 0.3628, 0.06781, 0.3684, 0.06267, 0.361, 0.06845, 0.3602, 0.06886, 0.3684, 0.06267, 0.3696, 0.06003, 0.3696, 0.06003, 0.3684, 0.06267, 0.3576, 0.05869, 0.3582, 0.05715, 0.3544, 0.06352, 0.354, 0.06347, 0.3602, 0.06886, 0.361, 0.06845, 0.357, 0.07138, 0.3521, 0.07641, 0.3558, 0.07379, 0.3628, 0.06781, 0.3684, 0.06267, 0.3628, 0.06781, 0.3536, 0.06393, 0.3576, 0.05869, 0.354, 0.06347, 0.3508, 0.06748, 0.357, 0.07138, 0.3602, 0.06886, 0.3521, 0.07641, 0.3458, 0.08039, 0.3491, 0.0788, 0.3558, 0.07379, 0.3628, 0.06781, 0.3558, 0.07379, 0.3495, 0.07091, 0.3536, 0.06393, 0.3508, 0.06748, 0.3465, 0.07349, 0.3521, 0.07641, 0.357, 0.07138, 0.3458, 0.08039, 0.3378, 0.08436, 0.3383, 0.08454, 0.3491, 0.0788, 0.3558, 0.07379, 0.3491, 0.0788, 0.3447, 0.07665, 0.3495, 0.07091, 0.3465, 0.07349, 0.3419, 0.07888, 0.3458, 0.08039, 0.3521, 0.07641, 0.3378, 0.08436, 0.3368, 0.08461, 0.3374, 0.08433, 0.3383, 0.08454, 0.3491, 0.0788, 0.3383, 0.08454, 0.3374, 0.08433, 0.3447, 0.07665, 0.3419, 0.07888, 0.3368, 0.08461, 0.3378, 0.08436, 0.3458, 0.08039, 0.3447, 0.07665, 0.3374, 0.08433, 0.3368, 0.08461, 0.3419, 0.07888, 0.3495, 0.07091, 0.3447, 0.07665, 0.3419, 0.07888, 0.3465, 0.07349, 0.3536, 0.06393, 0.3495, 0.07091, 0.3465, 0.07349, 0.3508, 0.06748, 0.3576, 0.05869, 0.3536, 0.06393, 0.3508, 0.06748, 0.354, 0.06347, 0.3582, 0.05715, 0.3576, 0.05869, 0.354, 0.06347, 0.3544, 0.06352, 0.279, 0.5841, 0.2814, 0.5851, 0.2767, 0.589, 0.2751, 0.5885, 0.2814, 0.5911, 0.277, 0.5928, 0.2764, 0.592, 0.284, 0.5894, 0.2751, 0.5885, 0.2767, 0.589, 0.2764, 0.592, 0.2736, 0.5915, 0.275, 0.5924, 0.2736, 0.5915, 0.2764, 0.592, 0.277, 0.5928, 0.1819, 0.7141, 0.1849, 0.716, 0.1927, 0.7117, 0.1946, 0.7054, 0.2788, 0.5903, 0.275, 0.5924, 0.277, 0.5928, 0.2814, 0.5911, 0.2814, 0.5851, 0.284, 0.5894, 0.2764, 0.592, 0.2767, 0.589, 0.06178, 0.5896, 0.06129, 0.5933, 0.04897, 0.5932, 0.04971, 0.5889, 0.193, 0.6987, 0.185, 0.7078, 0.1819, 0.7141, 0.1946, 0.7054, 0.2693, 0.581, 0.2713, 0.581, 0.2726, 0.5815, 0.2757, 0.5811, 0.279, 0.5811, 0.272, 0.5814, 0.272, 0.5814, 0.279, 0.5811, 0.279, 0.5841, 0.2797, 0.5873, 0.279, 0.5811, 0.2757, 0.5811, 0.273, 0.5787, 0.2713, 0.581, 0.2693, 0.581, 0.2713, 0.5744, 0.2792, 0.5748, 0.2693, 0.581, 0.272, 0.5814, 0.2797, 0.5873, 0.3059, 0.5449, 0.3034, 0.5389, 0.3029, 0.5388, 0.3051, 0.545, 0.3029, 0.5443, 0.3003, 0.5388, 0.3034, 0.5389, 0.3059, 0.5449, 0.3029, 0.5504, 0.3026, 0.5443, 0.2993, 0.5443, 0.2979, 0.5516, 0.3075, 0.5517, 0.3051, 0.545, 0.3026, 0.5443, 0.3029, 0.5504, 0.2979, 0.5517, 0.2995, 0.5445, 0.3029, 0.5443, 0.3031, 0.5518, 0.2979, 0.5516, 0.2993, 0.5443, 0.2995, 0.5445, 0.2979, 0.5517, 0.01967, 0.5259, 0.01966, 0.5162, 0.0201, 0.5162, 0.02011, 0.5258, 0.02011, 0.5258, 0.0201, 0.5162, 0.02938, 0.5161, 0.02938, 0.5256, 0.3026, 0.5443, 0.2999, 0.5386, 0.2968, 0.5389, 0.2993, 0.5443, 0.3051, 0.545, 0.3029, 0.5388, 0.2999, 0.5386, 0.3026, 0.5443, 0.2995, 0.5445, 0.297, 0.5389, 0.3003, 0.5388, 0.3029, 0.5443, 0.2993, 0.5443, 0.2968, 0.5389, 0.297, 0.5389, 0.2995, 0.5445, 0.02938, 0.5256, 0.02938, 0.5161, 0.03796, 0.5164, 0.03796, 0.526, 0.03796, 0.526, 0.03796, 0.5164, 0.0359, 0.5167, 0.03658, 0.5258, 0.02816, 0.5251, 0.02713, 0.5159, 0.01966, 0.5162, 0.01967, 0.5259, 0.03658, 0.5258, 0.0359, 0.5167, 0.02713, 0.5159, 0.02816, 0.5251, 0.3001, 0.5745, 0.3017, 0.5634, 0.3094, 0.5622, 0.3109, 0.5718, 0.3122, 0.5565, 0.31, 0.5556, 0.3025, 0.5532, 0.3015, 0.5561, 0.2884, 0.5618, 0.2933, 0.5569, 0.2933, 0.5636, 0.2884, 0.5749, 0.3109, 0.5718, 0.3094, 0.5622, 0.31, 0.5556, 0.3122, 0.5565, 0.2884, 0.5749, 0.2933, 0.5636, 0.3017, 0.5634, 0.3001, 0.5745, 0.3015, 0.5561, 0.3025, 0.5532, 0.2933, 0.5569, 0.2884, 0.5618, 0.3318, 0.5612, 0.3353, 0.5515, 0.3395, 0.5513, 0.3392, 0.562, 0.3461, 0.5587, 0.3442, 0.5515, 0.3388, 0.5511, 0.3391, 0.5562, 0.3292, 0.5582, 0.3315, 0.5578, 0.3318, 0.5612, 0.3292, 0.5712, 0.3475, 0.5709, 0.3451, 0.5611, 0.3461, 0.5587, 0.348, 0.5607, 0.339, 0.5593, 0.3391, 0.5562, 0.3315, 0.5578, 0.3292, 0.5582, 0.348, 0.5607, 0.3461, 0.5587, 0.3391, 0.5562, 0.339, 0.5593, 0.3388, 0.5511, 0.3387, 0.5443, 0.336, 0.5443, 0.3346, 0.5513, 0.3435, 0.5516, 0.3417, 0.5445, 0.3417, 0.5444, 0.3442, 0.5515, 0.3392, 0.562, 0.3395, 0.5513, 0.3435, 0.5516, 0.3451, 0.5611, 0.3451, 0.5611, 0.3435, 0.5516, 0.3442, 0.5515, 0.3461, 0.5587, 0.3391, 0.5562, 0.3388, 0.5511, 0.3346, 0.5513, 0.3315, 0.5578, 0.3315, 0.5578, 0.3346, 0.5513, 0.3353, 0.5515, 0.3318, 0.5612, 0.3387, 0.5444, 0.3361, 0.5392, 0.3391, 0.5391, 0.3417, 0.5445, 0.3361, 0.5445, 0.333, 0.5389, 0.3361, 0.5392, 0.3387, 0.5444, 0.3346, 0.5513, 0.336, 0.5443, 0.3361, 0.5445, 0.3353, 0.5515, 0.3442, 0.5515, 0.3417, 0.5444, 0.3387, 0.5443, 0.3388, 0.5511, 0.3353, 0.5515, 0.3361, 0.5445, 0.3387, 0.5444, 0.3395, 0.5513, 0.3395, 0.5513, 0.3387, 0.5444, 0.3417, 0.5445, 0.3435, 0.5516, 0.02444, 0.5258, 0.02388, 0.5155, 0.02378, 0.5154, 0.02456, 0.5259, 0.03296, 0.5256, 0.03318, 0.5157, 0.02388, 0.5155, 0.02444, 0.5258, 0.3417, 0.5445, 0.3391, 0.5391, 0.3392, 0.5391, 0.3417, 0.5444, 0.3387, 0.5443, 0.3361, 0.5388, 0.333, 0.5389, 0.336, 0.5443, 0.336, 0.5443, 0.333, 0.5389, 0.333, 0.5389, 0.3361, 0.5445, 0.3417, 0.5444, 0.3392, 0.5391, 0.3361, 0.5388, 0.3387, 0.5443, 0.03796, 0.5164, 0.02938, 0.5161, 0.0201, 0.5162, 0.01966, 0.5162, 0.02713, 0.5159, 0.0359, 0.5167, 0.02378, 0.5154, 0.02388, 0.5155, 0.03318, 0.5157, 0.0417, 0.5155, 0.04154, 0.5154, 0.03325, 0.5157, 0.04148, 0.5264, 0.0417, 0.5155, 0.03318, 0.5157, 0.03296, 0.5256, 0.02456, 0.5259, 0.02378, 0.5154, 0.03325, 0.5157, 0.03303, 0.5267, 0.03303, 0.5267, 0.03325, 0.5157, 0.04154, 0.5154, 0.04132, 0.5264, 0.04132, 0.5264, 0.04154, 0.5154, 0.0417, 0.5155, 0.04148, 0.5264, 0.3546, 0.5767, 0.354, 0.5749, 0.3554, 0.5719, 0.356, 0.5728, 0.3527, 0.5713, 0.3512, 0.5646, 0.3512, 0.562, 0.3527, 0.5713, 0.3512, 0.5713, 0.3512, 0.5646, 0.3527, 0.5713, 0.3512, 0.5785, 0.3512, 0.5713, 0.3512, 0.5803, 0.3517, 0.578, 0.354, 0.5749, 0.3546, 0.5767, 0.3517, 0.582, 0.3512, 0.5803, 0.3546, 0.5767, 0.3551, 0.5777, 0.1081, 0.5291, 0.1065, 0.5264, 0.1043, 0.5164, 0.1106, 0.52, 0.3551, 0.5777, 0.3546, 0.5767, 0.356, 0.5728, 0.3567, 0.5733, 0.1174, 0.5198, 0.1106, 0.52, 0.1121, 0.5095, 0.1102, 0.5304, 0.1081, 0.5291, 0.1106, 0.52, 0.1174, 0.5198, 0.09106, 0.5683, 0.09501, 0.563, 0.09398, 0.5695, 0.09398, 0.5695, 0.09501, 0.563, 0.1011, 0.5685, 0.0721, 0.5929, 0.06129, 0.5956, 0.06129, 0.5933, 0.0721, 0.5913, 0.288, 0.5938, 0.288, 0.5908, 0.3001, 0.591, 0.3001, 0.5945, 0.2788, 0.591, 0.2788, 0.5903, 0.2814, 0.5911, 0.284, 0.5894, 0.288, 0.5908, 0.288, 0.5938, 0.2695, 0.5838, 0.2693, 0.581, 0.2797, 0.5873, 0.2788, 0.5903, 0.2788, 0.591, 0.0721, 0.5913, 0.0833, 0.5867, 0.0721, 0.5929, 0.3001, 0.5945, 0.3001, 0.591, 0.3109, 0.5883, 0.3109, 0.5925, 0.06129, 0.5956, 0.04897, 0.5949, 0.04897, 0.5932, 0.06129, 0.5933, 0.04897, 0.5949, 0.04059, 0.5929, 0.04031, 0.5915, 0.04897, 0.5932, 0.04059, 0.5929, 0.0298, 0.5848, 0.03061, 0.5847, 0.04031, 0.5915, 0.0721, 0.5913, 0.07258, 0.5876, 0.0833, 0.5867, 0.04055, 0.5861, 0.04031, 0.5915, 0.03061, 0.5847, 0.03126, 0.5789, 0.1121, 0.5095, 0.1106, 0.52, 0.1043, 0.5164, 0.3109, 0.5883, 0.3109, 0.5925, 0.3216, 0.5916, 0.3216, 0.586, 0.3122, 0.5565, 0.3109, 0.5718, 0.3216, 0.5698, 0.3216, 0.5561, 0.3109, 0.5883, 0.3216, 0.586, 0.3216, 0.5698, 0.3109, 0.5718, 0.3122, 0.5565, 0.3216, 0.5561, 0.3216, 0.5505, 0.3109, 0.5502, 0.3216, 0.586, 0.3306, 0.5852, 0.3292, 0.5712, 0.3216, 0.5698, 0.3216, 0.5561, 0.3216, 0.5698, 0.3292, 0.5712, 0.3292, 0.5582, 0.3216, 0.5561, 0.3292, 0.5582, 0.3306, 0.5533, 0.3216, 0.5505, 0.3216, 0.586, 0.3216, 0.5916, 0.3306, 0.5901, 0.3306, 0.5852, 0.3306, 0.5852, 0.3306, 0.5901, 0.339, 0.5911, 0.339, 0.5863, 0.3292, 0.5582, 0.339, 0.5593, 0.339, 0.5544, 0.3306, 0.5533, 0.339, 0.5722, 0.3475, 0.5709, 0.3451, 0.5611, 0.3392, 0.562, 0.3306, 0.5852, 0.339, 0.5863, 0.339, 0.5722, 0.3292, 0.5712, 0.339, 0.5863, 0.339, 0.5911, 0.3475, 0.5871, 0.3475, 0.5829, 0.339, 0.5593, 0.348, 0.5607, 0.3475, 0.5578, 0.339, 0.5544, 0.3292, 0.5712, 0.339, 0.5722, 0.3392, 0.562, 0.3318, 0.5612, 0.339, 0.5863, 0.3475, 0.5829, 0.3475, 0.5709, 0.339, 0.5722, 0.3475, 0.5829, 0.3475, 0.5871, 0.3517, 0.582, 0.3512, 0.5803, 0.3512, 0.5785, 0.348, 0.5607, 0.3512, 0.5646, 0.3512, 0.562, 0.3475, 0.5578, 0.348, 0.5607, 0.3475, 0.5709, 0.3512, 0.5713, 0.3512, 0.5646, 0.3475, 0.5829, 0.3512, 0.5785, 0.3512, 0.5713, 0.3475, 0.5709, 0.3109, 0.5718, 0.3001, 0.5745, 0.3001, 0.591, 0.3109, 0.5883, 0.04971, 0.5889, 0.04055, 0.5861, 0.04031, 0.5915, 0.04897, 0.5932, 0.3109, 0.5502, 0.3001, 0.5529, 0.3015, 0.5561, 0.3122, 0.5565, 0.3025, 0.5532, 0.2933, 0.5569, 0.2979, 0.5516, 0.3029, 0.5504, 0.07258, 0.5876, 0.06178, 0.5896, 0.06129, 0.5933, 0.0721, 0.5913, 0.3001, 0.5529, 0.2884, 0.5571, 0.2884, 0.5618, 0.3015, 0.5561, 0.3001, 0.5745, 0.2884, 0.5749, 0.288, 0.5908, 0.3001, 0.591, 0.2933, 0.5636, 0.3017, 0.5634, 0.3031, 0.5518, 0.2979, 0.5517, 0.2884, 0.5749, 0.2884, 0.5618, 0.2789, 0.5599, 0.2792, 0.5748, 0.03126, 0.5789, 0.03033, 0.5788, 0.0298, 0.5848, 0.03061, 0.5847, 0.2884, 0.5571, 0.2789, 0.5563, 0.2789, 0.5599, 0.2884, 0.5618, 0.2884, 0.5749, 0.2792, 0.5748, 0.279, 0.5811, 0.279, 0.5841, 0.2814, 0.5851, 0.284, 0.5894, 0.288, 0.5908, 0.2792, 0.5748, 0.2789, 0.5599, 0.2711, 0.5609, 0.2712, 0.5637, 0.2713, 0.5744, 0.2789, 0.5563, 0.2715, 0.5577, 0.2711, 0.5609, 0.2789, 0.5599, 0.2713, 0.5744, 0.2712, 0.5637, 0.2674, 0.5631, 0.2638, 0.5667, 0.2637, 0.5705, 0.2686, 0.5837, 0.2695, 0.5838, 0.2693, 0.581, 0.2659, 0.5768, 0.2659, 0.5789, 0.2715, 0.5577, 0.262, 0.5575, 0.262, 0.5596, 0.2711, 0.5609, 0.2637, 0.5705, 0.2566, 0.5668, 0.255, 0.5703, 0.2659, 0.5768, 0.2637, 0.5705, 0.2638, 0.5667, 0.261, 0.5646, 0.2626, 0.5618, 0.2577, 0.5614, 0.2566, 0.5668, 0.2659, 0.5789, 0.2659, 0.5768, 0.255, 0.5703, 0.2544, 0.5716, 0.262, 0.5575, 0.2581, 0.5607, 0.2577, 0.5614, 0.262, 0.5596, 0.2713, 0.5744, 0.2637, 0.5705, 0.2659, 0.5768, 0.2693, 0.581, 0.1623, 0.6593, 0.1501, 0.6621, 0.1495, 0.6648, 0.1619, 0.6624, 0.167, 0.6842, 0.1536, 0.683, 0.1535, 0.6982, 0.1669, 0.6995, 0.167, 0.6842, 0.1619, 0.6624, 0.1495, 0.6648, 0.1536, 0.683, 0.1672, 0.7055, 0.1669, 0.6995, 0.1535, 0.6982, 0.1538, 0.7042, 0.1538, 0.7042, 0.1522, 0.6879, 0.1507, 0.6737, 0.1501, 0.6621, 0.3512, 0.5785, 0.3512, 0.5803, 0.3517, 0.578, 0.3527, 0.5713, 0.3073, 0.5521, 0.3075, 0.5517, 0.3051, 0.545, 0.3059, 0.5449, 0.3031, 0.5518, 0.3073, 0.5521, 0.3059, 0.5449, 0.3029, 0.5443, 0.3094, 0.5622, 0.31, 0.5556, 0.3075, 0.5517, 0.3073, 0.5521, 0.2933, 0.5569, 0.2933, 0.5636, 0.2979, 0.5517, 0.2979, 0.5516, 0.31, 0.5556, 0.3025, 0.5532, 0.3029, 0.5504, 0.3075, 0.5517, 0.3017, 0.5634, 0.3094, 0.5622, 0.3073, 0.5521, 0.3031, 0.5518, 0.2577, 0.5614, 0.2626, 0.5618, 0.262, 0.5596, 0.1536, 0.683, 0.1515, 0.6815, 0.1525, 0.6886, 0.1535, 0.6982, 0.1515, 0.6815, 0.1507, 0.6743, 0.1542, 0.6746, 0.155, 0.6817, 0.1535, 0.6982, 0.1525, 0.6886, 0.1522, 0.6879, 0.1538, 0.7042, 0.1495, 0.6648, 0.1507, 0.6743, 0.1515, 0.6815, 0.1536, 0.683, 0.1501, 0.6621, 0.1507, 0.6737, 0.1507, 0.6743, 0.1495, 0.6648, 0.1559, 0.6896, 0.155, 0.6817, 0.1542, 0.6746, 0.1542, 0.6739, 0.1557, 0.6881, 0.1507, 0.6737, 0.1522, 0.6879, 0.1557, 0.6881, 0.1542, 0.6739, 0.1525, 0.6886, 0.1515, 0.6815, 0.155, 0.6817, 0.1559, 0.6896, 0.1507, 0.6743, 0.1507, 0.6737, 0.1542, 0.6739, 0.1542, 0.6746, 0.1522, 0.6879, 0.1525, 0.6886, 0.1559, 0.6896, 0.1557, 0.6881, 0.2711, 0.5609, 0.262, 0.5596, 0.2626, 0.5618, 0.2674, 0.5631, 0.2712, 0.5637, 0.3602, 0.06886, 0.3684, 0.06267, 0.3628, 0.06781, 0.357, 0.07138, 0.361, 0.06845, 0.3696, 0.06003, 0.3684, 0.06267, 0.3602, 0.06886, 0.3696, 0.06003, 0.3582, 0.05715, 0.3576, 0.05869, 0.3684, 0.06267, 0.3544, 0.06352, 0.361, 0.06845, 0.3602, 0.06886, 0.354, 0.06347, 0.357, 0.07138, 0.3628, 0.06781, 0.3558, 0.07379, 0.3521, 0.07641, 0.3684, 0.06267, 0.3576, 0.05869, 0.3536, 0.06393, 0.3628, 0.06781, 0.354, 0.06347, 0.3602, 0.06886, 0.357, 0.07138, 0.3508, 0.06748, 0.3521, 0.07641, 0.3558, 0.07379, 0.3491, 0.0788, 0.3458, 0.08039, 0.3628, 0.06781, 0.3536, 0.06393, 0.3495, 0.07091, 0.3558, 0.07379, 0.3508, 0.06748, 0.357, 0.07138, 0.3521, 0.07641, 0.3465, 0.07349, 0.3458, 0.08039, 0.3491, 0.0788, 0.3383, 0.08454, 0.3378, 0.08436, 0.3558, 0.07379, 0.3495, 0.07091, 0.3447, 0.07665, 0.3491, 0.0788, 0.3465, 0.07349, 0.3521, 0.07641, 0.3458, 0.08039, 0.3419, 0.07888, 0.3378, 0.08436, 0.3383, 0.08454, 0.3374, 0.08433, 0.3368, 0.08461, 0.3491, 0.0788, 0.3447, 0.07665, 0.3374, 0.08433, 0.3383, 0.08454, 0.3419, 0.07888, 0.3458, 0.08039, 0.3378, 0.08436, 0.3368, 0.08461, 0.3447, 0.07665, 0.3419, 0.07888, 0.3368, 0.08461, 0.3374, 0.08433, 0.3495, 0.07091, 0.3465, 0.07349, 0.3419, 0.07888, 0.3447, 0.07665, 0.3536, 0.06393, 0.3508, 0.06748, 0.3465, 0.07349, 0.3495, 0.07091, 0.3576, 0.05869, 0.354, 0.06347, 0.3508, 0.06748, 0.3536, 0.06393, 0.3582, 0.05715, 0.3544, 0.06352, 0.354, 0.06347, 0.3576, 0.05869, 0.279, 0.5841, 0.2751, 0.5885, 0.2767, 0.589, 0.2814, 0.5851, 0.2814, 0.5911, 0.284, 0.5894, 0.2764, 0.592, 0.277, 0.5928, 0.2751, 0.5885, 0.2736, 0.5915, 0.2764, 0.592, 0.2767, 0.589, 0.275, 0.5924, 0.277, 0.5928, 0.2764, 0.592, 0.2736, 0.5915, 0.1819, 0.7141, 0.1946, 0.7054, 0.1927, 0.7117, 0.1849, 0.716, 0.2788, 0.5903, 0.2814, 0.5911, 0.277, 0.5928, 0.275, 0.5924, 0.2814, 0.5851, 0.2767, 0.589, 0.2764, 0.592, 0.284, 0.5894, 0.06178, 0.5896, 0.04971, 0.5889, 0.04897, 0.5932, 0.06129, 0.5933, 0.193, 0.6987, 0.1946, 0.7054, 0.1819, 0.7141, 0.185, 0.7078, 0.2693, 0.581, 0.272, 0.5814, 0.279, 0.5811, 0.2757, 0.5811, 0.2726, 0.5815, 0.2713, 0.581, 0.272, 0.5814, 0.2797, 0.5873, 0.279, 0.5841, 0.279, 0.5811, 0.279, 0.5811, 0.2792, 0.5748, 0.2713, 0.5744, 0.2693, 0.581, 0.2713, 0.581, 0.273, 0.5787, 0.2757, 0.5811, 0.2693, 0.581, 0.2797, 0.5873, 0.272, 0.5814, 0.3059, 0.5449, 0.3051, 0.545, 0.3029, 0.5388, 0.3034, 0.5389, 0.3029, 0.5443, 0.3059, 0.5449, 0.3034, 0.5389, 0.3003, 0.5388, 0.3029, 0.5504, 0.2979, 0.5516, 0.2993, 0.5443, 0.3026, 0.5443, 0.3075, 0.5517, 0.3029, 0.5504, 0.3026, 0.5443, 0.3051, 0.545, 0.2979, 0.5517, 0.3031, 0.5518, 0.3029, 0.5443, 0.2995, 0.5445, 0.2979, 0.5516, 0.2979, 0.5517, 0.2995, 0.5445, 0.2993, 0.5443, 0.01967, 0.5259, 0.02011, 0.5258, 0.0201, 0.5162, 0.01966, 0.5162, 0.02011, 0.5258, 0.02938, 0.5256, 0.02938, 0.5161, 0.0201, 0.5162, 0.3026, 0.5443, 0.2993, 0.5443, 0.2968, 0.5389, 0.2999, 0.5386, 0.3051, 0.545, 0.3026, 0.5443, 0.2999, 0.5386, 0.3029, 0.5388, 0.2995, 0.5445, 0.3029, 0.5443, 0.3003, 0.5388, 0.297, 0.5389, 0.2993, 0.5443, 0.2995, 0.5445, 0.297, 0.5389, 0.2968, 0.5389, 0.02938, 0.5256, 0.03796, 0.526, 0.03796, 0.5164, 0.02938, 0.5161, 0.03796, 0.526, 0.03658, 0.5258, 0.0359, 0.5167, 0.03796, 0.5164, 0.02816, 0.5251, 0.01967, 0.5259, 0.01966, 0.5162, 0.02713, 0.5159, 0.03658, 0.5258, 0.02816, 0.5251, 0.02713, 0.5159, 0.0359, 0.5167, 0.3001, 0.5745, 0.3109, 0.5718, 0.3094, 0.5622, 0.3017, 0.5634, 0.3122, 0.5565, 0.3015, 0.5561, 0.3025, 0.5532, 0.31, 0.5556, 0.2884, 0.5618, 0.2884, 0.5749, 0.2933, 0.5636, 0.2933, 0.5569, 0.3109, 0.5718, 0.3122, 0.5565, 0.31, 0.5556, 0.3094, 0.5622, 0.2884, 0.5749, 0.3001, 0.5745, 0.3017, 0.5634, 0.2933, 0.5636, 0.3015, 0.5561, 0.2884, 0.5618, 0.2933, 0.5569, 0.3025, 0.5532, 0.3318, 0.5612, 0.3392, 0.562, 0.3395, 0.5513, 0.3353, 0.5515, 0.3461, 0.5587, 0.3391, 0.5562, 0.3388, 0.5511, 0.3442, 0.5515, 0.3292, 0.5582, 0.3292, 0.5712, 0.3318, 0.5612, 0.3315, 0.5578, 0.3475, 0.5709, 0.348, 0.5607, 0.3461, 0.5587, 0.3451, 0.5611, 0.339, 0.5593, 0.3292, 0.5582, 0.3315, 0.5578, 0.3391, 0.5562, 0.348, 0.5607, 0.339, 0.5593, 0.3391, 0.5562, 0.3461, 0.5587, 0.3388, 0.5511, 0.3346, 0.5513, 0.336, 0.5443, 0.3387, 0.5443, 0.3435, 0.5516, 0.3442, 0.5515, 0.3417, 0.5444, 0.3417, 0.5445, 0.3392, 0.562, 0.3451, 0.5611, 0.3435, 0.5516, 0.3395, 0.5513, 0.3451, 0.5611, 0.3461, 0.5587, 0.3442, 0.5515, 0.3435, 0.5516, 0.3391, 0.5562, 0.3315, 0.5578, 0.3346, 0.5513, 0.3388, 0.5511, 0.3315, 0.5578, 0.3318, 0.5612, 0.3353, 0.5515, 0.3346, 0.5513, 0.3387, 0.5444, 0.3417, 0.5445, 0.3391, 0.5391, 0.3361, 0.5392, 0.3361, 0.5445, 0.3387, 0.5444, 0.3361, 0.5392, 0.333, 0.5389, 0.3346, 0.5513, 0.3353, 0.5515, 0.3361, 0.5445, 0.336, 0.5443, 0.3442, 0.5515, 0.3388, 0.5511, 0.3387, 0.5443, 0.3417, 0.5444, 0.3353, 0.5515, 0.3395, 0.5513, 0.3387, 0.5444, 0.3361, 0.5445, 0.3395, 0.5513, 0.3435, 0.5516, 0.3417, 0.5445, 0.3387, 0.5444, 0.02444, 0.5258, 0.02456, 0.5259, 0.02378, 0.5154, 0.02388, 0.5155, 0.03296, 0.5256, 0.02444, 0.5258, 0.02388, 0.5155, 0.03318, 0.5157, 0.3417, 0.5445, 0.3417, 0.5444, 0.3392, 0.5391, 0.3391, 0.5391, 0.3387, 0.5443, 0.336, 0.5443, 0.333, 0.5389, 0.3361, 0.5388, 0.336, 0.5443, 0.3361, 0.5445, 0.333, 0.5389, 0.333, 0.5389, 0.3417, 0.5444, 0.3387, 0.5443, 0.3361, 0.5388, 0.3392, 0.5391, 0.03796, 0.5164, 0.0359, 0.5167, 0.02713, 0.5159, 0.01966, 0.5162, 0.0201, 0.5162, 0.02938, 0.5161, 0.02378, 0.5154, 0.03325, 0.5157, 0.04154, 0.5154, 0.0417, 0.5155, 0.03318, 0.5157, 0.02388, 0.5155, 0.04148, 0.5264, 0.03296, 0.5256, 0.03318, 0.5157, 0.0417, 0.5155, 0.02456, 0.5259, 0.03303, 0.5267, 0.03325, 0.5157, 0.02378, 0.5154, 0.03303, 0.5267, 0.04132, 0.5264, 0.04154, 0.5154, 0.03325, 0.5157, 0.04132, 0.5264, 0.04148, 0.5264, 0.0417, 0.5155, 0.04154, 0.5154, 0.3546, 0.5767, 0.356, 0.5728, 0.3554, 0.5719, 0.354, 0.5749, 0.3527, 0.5713, 0.3512, 0.562, 0.3512, 0.5646, 0.3527, 0.5713, 0.3512, 0.5646, 0.3512, 0.5713, 0.3527, 0.5713, 0.3512, 0.5713, 0.3512, 0.5785, 0.3512, 0.5803, 0.3546, 0.5767, 0.354, 0.5749, 0.3517, 0.578, 0.3517, 0.582, 0.3551, 0.5777, 0.3546, 0.5767, 0.3512, 0.5803, 0.1081, 0.5291, 0.1106, 0.52, 0.1043, 0.5164, 0.1065, 0.5264, 0.3551, 0.5777, 0.3567, 0.5733, 0.356, 0.5728, 0.3546, 0.5767, 0.1174, 0.5198, 0.1121, 0.5095, 0.1106, 0.52, 0.1102, 0.5304, 0.1174, 0.5198, 0.1106, 0.52, 0.1081, 0.5291, 0.09106, 0.5683, 0.09398, 0.5695, 0.09501, 0.563, 0.09398, 0.5695, 0.1011, 0.5685, 0.09501, 0.563, 0.0721, 0.5929, 0.0721, 0.5913, 0.06129, 0.5933, 0.06129, 0.5956, 0.288, 0.5938, 0.3001, 0.5945, 0.3001, 0.591, 0.288, 0.5908, 0.2788, 0.591, 0.288, 0.5938, 0.288, 0.5908, 0.284, 0.5894, 0.2814, 0.5911, 0.2788, 0.5903, 0.2695, 0.5838, 0.2788, 0.591, 0.2788, 0.5903, 0.2797, 0.5873, 0.2693, 0.581, 0.0721, 0.5913, 0.0721, 0.5929, 0.0833, 0.5867, 0.3001, 0.5945, 0.3109, 0.5925, 0.3109, 0.5883, 0.3001, 0.591, 0.06129, 0.5956, 0.06129, 0.5933, 0.04897, 0.5932, 0.04897, 0.5949, 0.04897, 0.5949, 0.04897, 0.5932, 0.04031, 0.5915, 0.04059, 0.5929, 0.04059, 0.5929, 0.04031, 0.5915, 0.03061, 0.5847, 0.0298, 0.5848, 0.0721, 0.5913, 0.0833, 0.5867, 0.07258, 0.5876, 0.04055, 0.5861, 0.03126, 0.5789, 0.03061, 0.5847, 0.04031, 0.5915, 0.1121, 0.5095, 0.1043, 0.5164, 0.1106, 0.52])
me_cube_001.materials.append(mat_boarcolors)
me_cube_001.use_mirror_vertex_groups = False
me_cube_001.update()

# ---- objects
ob_nohairboar = bpy.data.objects.new('NoHairBoar', me_cube)
ob_empty = bpy.data.objects.new('Empty', None)
ob_empty_001 = bpy.data.objects.new('Empty.001', None)
ob_boar = bpy.data.objects.new('Boar', me_cube_001)

# ---- transforms, parenting, visibility, modifiers, constraints
ob_nohairboar.location = (0.0, 0.0, 0.0)
ob_nohairboar.scale = (1.334, 1.334, 1.334)
ob_nohairboar.lock_rotations_4d = False
ob_nohairboar.empty_display_type = 'ARROWS'
ob_nohairboar.lineart.crease_threshold = 0.0
_m = ob_nohairboar.modifiers.new('Mirror', 'MIRROR')
_m.use_axis = (False, True, False)
_m.use_clip = True
ob_empty.location = (0.2679, 9.084, 0.8547)
ob_empty.rotation_euler = (1.571, -0.0, 0.0)
ob_empty.empty_display_type = 'IMAGE'
ob_empty.empty_display_size = 7.368
ob_empty.empty_image_offset = (-0.573, -0.6249)
ob_empty_001.location = (24.18, 0.0, 0.0)
ob_empty_001.rotation_euler = (1.571, -7.55e-08, -1.571)
ob_empty_001.empty_display_type = 'IMAGE'
ob_empty_001.empty_display_size = 5.0
ob_boar.location = (0.0, 0.0, 0.0)
ob_boar.lock_rotations_4d = False
ob_boar.empty_display_type = 'ARROWS'
ob_boar.lineart.crease_threshold = 0.0

# ---- collection membership
col_collection.objects.link(ob_nohairboar)
col_collection.objects.link(ob_empty)
col_collection.objects.link(ob_empty_001)
col_collection.objects.link(ob_boar)

# ---- scene / render settings (as saved in the file)
scene.frame_start = 1; scene.frame_end = 250; scene.frame_set(1)
scene.render.engine = 'BLENDER_EEVEE_NEXT'
bpy.context.view_layer.update()

# ---- added for rendering (the .blend has no active camera and no usable light): camera, sun
cam_auto = bpy.data.cameras.new('AutoCamera')
cam_auto.lens = 50.0
cam_auto.sensor_width = 36.0
cam_auto.clip_end = 1000.0
ob_auto_camera = bpy.data.objects.new('AutoCamera', cam_auto)
scene.collection.objects.link(ob_auto_camera)
ob_auto_camera.location = (5.99044, -7.59636, 4.7554)
ob_auto_camera.rotation_euler = (1.09748, -7.21219e-08, 0.694738)
scene.camera = ob_auto_camera
light_auto_sun = bpy.data.lights.new('AutoSun', 'SUN')
light_auto_sun.energy = 3.0
light_auto_sun.angle = 0.0523599
ob_auto_sun = bpy.data.objects.new('AutoSun', light_auto_sun)
scene.collection.objects.link(ob_auto_sun)
ob_auto_sun.rotation_euler = (0.872665, 0.174533, 0.523599)
bpy.context.view_layer.update()
